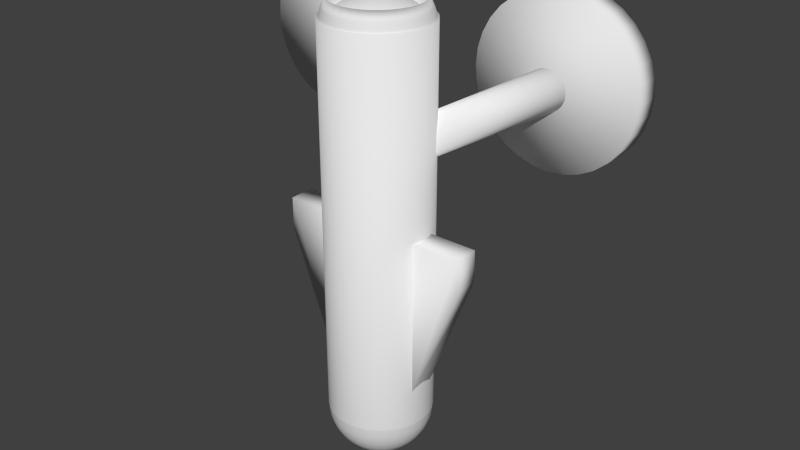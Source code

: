 # Source: Ship3.blend  (saved by Blender 2.67.0; exported with 4.5.12 LTS)
import bpy
from mathutils import Matrix  # noqa: F401  (used for matrix-valued properties, if any)

bpy.ops.wm.read_factory_settings(use_empty=True)
scene = bpy.context.scene
scene.name = 'Scene'

# ---- collections
col_collection_1 = bpy.data.collections.new('Collection 1'); scene.collection.children.link(col_collection_1)

# ---- world
world_world = bpy.data.worlds.new('World'); scene.world = world_world
world_world.color = (0.05088, 0.05088, 0.05088)
world_world.use_sun_shadow = False
world_world.sun_shadow_jitter_overblur = 0.0
world_world.cycles.sampling_method = 'MANUAL'
world_world.cycles.sample_map_resolution = 256

# ---- meshes
me_sphere_001 = bpy.data.meshes.new('Sphere.001')
me_sphere_001.from_pydata([(0.7549, -1.7, -2.706), (0.7549, -1.3, -2.706), (1.517, -1.3, -0.7321), (1.517, -1.7, -0.7321), (0.7549, -1.7, -0.2324), (0.7549, -1.3, -0.2324), (1.517, -1.3, -0.2324), (1.517, -1.7, -0.2324), (-0.7549, -1.7, -2.706), (-0.7549, -1.3, -2.706), (-1.517, -1.3, -0.7321), (-1.517, -1.7, -0.7321), (-0.7549, -1.7, -0.2324), (-0.7549, -1.3, -0.2324), (-1.517, -1.3, -0.2324), (-1.517, -1.7, -0.2324), (-1.89, 0.2, 3.15), (-1.89, -0.2, 3.15), (-1.646, 0.2, 3.126), (-1.646, -0.2, 3.126), (-1.412, 0.2, 3.055), (-1.412, -0.2, 3.055), (-1.196, 0.2, 2.939), (-1.196, -0.2, 2.939), (-1.006, 0.2, 2.784), (-1.006, -0.2, 2.784), (-0.8507, 0.2, 2.594), (-0.8507, -0.2, 2.594), (-0.7352, 0.2, 2.378), (-0.7352, -0.2, 2.378), (-0.6641, 0.2, 2.144), (-0.6641, -0.2, 2.144), (-0.6401, 0.2, 1.9), (-0.6401, -0.2, 1.9), (-0.6641, 0.2, 1.656), (-0.6641, -0.2, 1.656), (-0.7352, 0.2, 1.422), (-0.7352, -0.2, 1.422), (-0.8507, 0.2, 1.206), (-0.8507, -0.2, 1.206), (-1.006, 0.2, 1.016), (-1.006, -0.2, 1.016), (-1.196, 0.2, 0.8607), (-1.196, -0.2, 0.8607), (-1.412, 0.2, 0.7452), (-1.412, -0.2, 0.7451), (-1.646, 0.2, 0.674), (-1.646, -0.2, 0.674), (-1.89, 0.2, 0.65), (-1.89, -0.2, 0.65), (-2.134, 0.2, 0.674), (-2.134, -0.2, 0.674), (-2.368, 0.2, 0.7452), (-2.368, -0.2, 0.7451), (-2.585, 0.2, 0.8607), (-2.585, -0.2, 0.8607), (-2.774, 0.2, 1.016), (-2.774, -0.2, 1.016), (-2.929, 0.2, 1.206), (-2.929, -0.2, 1.206), (-3.045, 0.2, 1.422), (-3.045, -0.2, 1.422), (-3.116, 0.2, 1.656), (-3.116, -0.2, 1.656), (-3.14, 0.2, 1.9), (-3.14, -0.2, 1.9), (-3.116, 0.2, 2.144), (-3.116, -0.2, 2.144), (-3.045, 0.2, 2.378), (-3.045, -0.2, 2.378), (-2.929, 0.2, 2.594), (-2.929, -0.2, 2.594), (-2.774, 0.2, 2.784), (-2.774, -0.2, 2.784), (-2.585, 0.2, 2.939), (-2.585, -0.2, 2.939), (-2.368, 0.2, 3.055), (-2.368, -0.2, 3.055), (-2.134, 0.2, 3.126), (-2.134, -0.2, 3.126), (1.89, 0.2, 3.15), (1.89, -0.2, 3.15), (2.134, 0.2, 3.126), (2.134, -0.2, 3.126), (2.368, 0.2, 3.055), (2.368, -0.2, 3.055), (2.585, 0.2, 2.939), (2.585, -0.2, 2.939), (2.774, 0.2, 2.784), (2.774, -0.2, 2.784), (2.929, 0.2, 2.594), (2.929, -0.2, 2.594), (3.045, 0.2, 2.378), (3.045, -0.2, 2.378), (3.116, 0.2, 2.144), (3.116, -0.2, 2.144), (3.14, 0.2, 1.9), (3.14, -0.2, 1.9), (3.116, 0.2, 1.656), (3.116, -0.2, 1.656), (3.045, 0.2, 1.422), (3.045, -0.2, 1.422), (2.929, 0.2, 1.206), (2.929, -0.2, 1.206), (2.774, 0.2, 1.016), (2.774, -0.2, 1.016), (2.585, 0.2, 0.8607), (2.585, -0.2, 0.8607), (2.368, 0.2, 0.7452), (2.368, -0.2, 0.7451), (2.134, 0.2, 0.674), (2.134, -0.2, 0.674), (1.89, 0.2, 0.65), (1.89, -0.2, 0.65), (1.646, 0.2, 0.674), (1.646, -0.2, 0.674), (1.412, 0.2, 0.7452), (1.412, -0.2, 0.7451), (1.196, 0.2, 0.8607), (1.196, -0.2, 0.8607), (1.006, 0.2, 1.016), (1.006, -0.2, 1.016), (0.8507, 0.2, 1.206), (0.8507, -0.2, 1.206), (0.7352, 0.2, 1.422), (0.7352, -0.2, 1.422), (0.6641, 0.2, 1.656), (0.6641, -0.2, 1.656), (0.6401, 0.2, 1.9), (0.6401, -0.2, 1.9), (0.6641, 0.2, 2.144), (0.6641, -0.2, 2.144), (0.7352, 0.2, 2.378), (0.7352, -0.2, 2.378), (0.8507, 0.2, 2.594), (0.8507, -0.2, 2.594), (1.006, 0.2, 2.784), (1.006, -0.2, 2.784), (1.196, 0.2, 2.939), (1.196, -0.2, 2.939), (1.412, 0.2, 3.055), (1.412, -0.2, 3.055), (1.646, 0.2, 3.126), (1.646, -0.2, 3.126), (-0.1921, -1.5, 3.019), (-0.3768, -1.5, 2.963), (-0.547, -1.5, 2.872), (-0.6961, -1.5, 2.75), (-0.6652, -1.5, 3.015), (-0.7391, -1.5, 2.877), (-0.7846, -1.5, 2.727), (-0.1884, -1.463, 3.019), (-0.3695, -1.426, 2.963), (-0.5364, -1.393, 2.872), (-0.6828, -1.364, 2.75), (-0.6524, -1.37, 3.015), (-0.7249, -1.356, 2.877), (-0.7696, -1.347, 2.727), (-0.1774, -1.426, 3.019), (-0.3481, -1.356, 2.963), (-0.5053, -1.291, 2.872), (-0.6432, -1.234, 2.75), (-0.6145, -1.245, 3.015), (-0.6828, -1.217, 2.877), (-0.7249, -1.2, 2.727), (-0.1597, -1.393, 3.019), (-0.3133, -1.291, 2.963), (-0.4548, -1.196, 2.872), (-0.5788, -1.113, 2.75), (-0.5531, -1.13, 3.015), (-0.6145, -1.089, 2.877), (-0.6524, -1.064, 2.727), (-0.1358, -1.364, 3.019), (-0.2664, -1.234, 2.963), (-0.3868, -1.113, 2.872), (-0.4922, -1.008, 2.75), (-0.4704, -1.03, 3.015), (-0.5226, -0.9774, 2.877), (-0.5548, -0.9452, 2.727), (-0.1067, -1.34, 3.019), (-0.2093, -1.187, 2.963), (-0.3039, -1.045, 2.872), (-0.3868, -0.9212, 2.75), (-0.3696, -0.9469, 3.015), (-0.4106, -0.8855, 2.877), (-0.4359, -0.8476, 2.727), (-0.0735, -1.323, 3.019), (-0.1442, -1.152, 2.963), (-0.2093, -0.9947, 2.872), (-0.2664, -0.8568, 2.75), (-0.2546, -0.8855, 3.015), (-0.2828, -0.8172, 2.877), (-0.3003, -0.7751, 2.727), (-0.03747, -1.312, 3.019), (-0.0735, -1.13, 2.963), (-0.1067, -0.9636, 2.872), (-0.1358, -0.8172, 2.75), (-0.1298, -0.8476, 3.015), (-0.1442, -0.7751, 2.877), (-0.1531, -0.7304, 2.727), (3.172e-07, -1.308, 3.019), (3.534e-07, -1.123, 2.963), (3.892e-07, -0.953, 2.872), (3.416e-07, -0.8039, 2.75), (3.696e-07, -0.8348, 3.015), (3.307e-07, -0.7609, 2.877), (3.81e-07, -0.7154, 2.727), (0.03747, -1.312, 3.019), (0.0735, -1.13, 2.963), (0.1067, -0.9636, 2.872), (0.1358, -0.8172, 2.75), (0.1298, -0.8476, 3.015), (0.1442, -0.7751, 2.877), (0.1531, -0.7304, 2.727), (0.0735, -1.323, 3.019), (0.1442, -1.152, 2.963), (0.2093, -0.9947, 2.872), (0.2664, -0.8568, 2.75), (0.2546, -0.8855, 3.015), (0.2828, -0.8172, 2.877), (0.3003, -0.7751, 2.727), (0.1067, -1.34, 3.019), (0.2093, -1.187, 2.963), (0.3039, -1.045, 2.872), (0.3868, -0.9212, 2.75), (0.3696, -0.9469, 3.015), (0.4106, -0.8855, 2.877), (0.4359, -0.8476, 2.727), (0.1358, -1.364, 3.019), (0.2664, -1.234, 2.963), (0.3868, -1.113, 2.872), (0.4922, -1.008, 2.75), (0.4704, -1.03, 3.015), (0.5226, -0.9774, 2.877), (0.5548, -0.9452, 2.727), (0.1597, -1.393, 3.019), (0.3133, -1.291, 2.963), (0.4548, -1.196, 2.872), (0.5788, -1.113, 2.75), (0.5531, -1.13, 3.015), (0.6145, -1.089, 2.877), (0.6524, -1.064, 2.727), (0.1774, -1.426, 3.019), (0.3481, -1.356, 2.963), (0.5053, -1.291, 2.872), (0.6432, -1.234, 2.75), (0.6145, -1.245, 3.015), (0.6828, -1.217, 2.877), (0.7249, -1.2, 2.727), (0.1884, -1.463, 3.019), (0.3695, -1.426, 2.963), (0.5364, -1.393, 2.872), (0.6828, -1.364, 2.75), (0.6524, -1.37, 3.015), (0.7249, -1.356, 2.877), (0.7696, -1.347, 2.727), (0.1921, -1.5, 3.019), (0.3768, -1.5, 2.963), (0.547, -1.5, 2.872), (0.6961, -1.5, 2.75), (0.6652, -1.5, 3.015), (0.7391, -1.5, 2.877), (0.7846, -1.5, 2.727), (0.1884, -1.537, 3.019), (0.3695, -1.574, 2.963), (0.5364, -1.607, 2.872), (0.6828, -1.636, 2.75), (0.6524, -1.63, 3.015), (0.7249, -1.644, 2.877), (0.7696, -1.653, 2.727), (0.1774, -1.574, 3.019), (0.3481, -1.644, 2.963), (0.5053, -1.709, 2.872), (0.6432, -1.766, 2.75), (0.6145, -1.755, 3.015), (0.6828, -1.783, 2.877), (0.7249, -1.8, 2.727), (0.1597, -1.607, 3.019), (0.3133, -1.709, 2.963), (0.4548, -1.804, 2.872), (0.5788, -1.887, 2.75), (0.5531, -1.87, 3.015), (0.6145, -1.911, 2.877), (0.6524, -1.936, 2.727), (0.1358, -1.636, 3.019), (0.2664, -1.766, 2.963), (0.3868, -1.887, 2.872), (0.4922, -1.992, 2.75), (0.4704, -1.97, 3.015), (0.5226, -2.023, 2.877), (0.5548, -2.055, 2.727), (0.1067, -1.66, 3.019), (0.2093, -1.813, 2.963), (0.3039, -1.955, 2.872), (0.3868, -2.079, 2.75), (0.3696, -2.053, 3.015), (0.4106, -2.115, 2.877), (0.4359, -2.152, 2.727), (0.0735, -1.677, 3.019), (0.1442, -1.848, 2.963), (0.2093, -2.005, 2.872), (0.2664, -2.143, 2.75), (0.2546, -2.115, 3.015), (0.2828, -2.183, 2.877), (0.3003, -2.225, 2.727), (0.03747, -1.688, 3.019), (0.0735, -1.87, 2.963), (0.1067, -2.036, 2.872), (0.1358, -2.183, 2.75), (0.1298, -2.152, 3.015), (0.1442, -2.225, 2.877), (0.1531, -2.27, 2.727), (2.78e-07, -1.692, 3.019), (1.979e-07, -1.877, 2.963), (1.503e-07, -2.047, 2.872), (1.721e-07, -2.196, 2.75), (1.533e-07, -2.165, 3.015), (1.571e-07, -2.239, 2.877), (1.956e-07, -2.285, 2.727), (-0.03747, -1.688, 3.019), (-0.0735, -1.87, 2.963), (-0.1067, -2.036, 2.872), (-0.1358, -2.183, 2.75), (-0.1298, -2.152, 3.015), (-0.1442, -2.225, 2.877), (-0.1531, -2.27, 2.727), (-0.0735, -1.677, 3.019), (-0.1442, -1.848, 2.963), (-0.2093, -2.005, 2.872), (-0.2664, -2.143, 2.75), (-0.2546, -2.115, 3.015), (-0.2828, -2.183, 2.877), (-0.3003, -2.225, 2.727), (-0.1067, -1.66, 3.019), (-0.2093, -1.813, 2.963), (-0.3039, -1.955, 2.872), (-0.3868, -2.079, 2.75), (-0.3696, -2.053, 3.015), (-0.4106, -2.115, 2.877), (-0.4359, -2.152, 2.727), (-0.1358, -1.636, 3.019), (-0.2664, -1.766, 2.963), (-0.3868, -1.887, 2.872), (-0.4922, -1.992, 2.75), (-0.4703, -1.97, 3.015), (-0.5226, -2.023, 2.877), (-0.5548, -2.055, 2.727), (-0.1597, -1.607, 3.019), (-0.3133, -1.709, 2.963), (-0.4548, -1.804, 2.872), (-0.5788, -1.887, 2.75), (-0.5531, -1.87, 3.015), (-0.6145, -1.911, 2.877), (-0.6524, -1.936, 2.727), (1.243e-08, -1.5, 3.038), (-0.1774, -1.574, 3.019), (-0.3481, -1.644, 2.963), (-0.5053, -1.709, 2.872), (-0.6432, -1.766, 2.75), (-0.6145, -1.755, 3.015), (-0.6828, -1.783, 2.877), (-0.7249, -1.8, 2.727), (-0.1884, -1.537, 3.019), (-0.3695, -1.574, 2.963), (-0.5364, -1.607, 2.872), (-0.6828, -1.636, 2.75), (-0.6524, -1.63, 3.015), (-0.7249, -1.644, 2.877), (-0.7696, -1.653, 2.727), (-0.8, -1.5, -3.242), (-0.7846, -1.5, -3.398), (-0.7391, -1.5, -3.548), (-0.6652, -1.5, -3.687), (-0.5657, -1.5, -3.808), (-0.4445, -1.5, -3.907), (-0.3061, -1.5, -3.981), (-0.1561, -1.5, -4.027), (-0.7846, -1.344, -3.242), (-0.7696, -1.347, -3.398), (-0.7249, -1.356, -3.548), (-0.6524, -1.37, -3.687), (-0.5548, -1.39, -3.808), (-0.4359, -1.413, -3.907), (-0.3003, -1.44, -3.981), (-0.1531, -1.47, -4.027), (-0.7391, -1.194, -3.242), (-0.7249, -1.2, -3.398), (-0.6828, -1.217, -3.548), (-0.6145, -1.245, -3.687), (-0.5226, -1.284, -3.808), (-0.4106, -1.33, -3.907), (-0.2828, -1.383, -3.981), (-0.1442, -1.44, -4.027), (-0.6652, -1.056, -3.242), (-0.6524, -1.064, -3.398), (-0.6145, -1.089, -3.548), (-0.5531, -1.13, -3.687), (-0.4704, -1.186, -3.808), (-0.3696, -1.253, -3.907), (-0.2546, -1.33, -3.981), (-0.1298, -1.413, -4.027), (-0.5657, -0.9343, -3.242), (-0.5548, -0.9452, -3.398), (-0.5226, -0.9774, -3.548), (-0.4704, -1.03, -3.687), (-0.4, -1.1, -3.808), (-0.3143, -1.186, -3.907), (-0.2165, -1.284, -3.981), (-0.1104, -1.39, -4.027), (-0.4445, -0.8348, -3.242), (-0.4359, -0.8476, -3.398), (-0.4106, -0.8855, -3.548), (-0.3696, -0.9469, -3.687), (-0.3143, -1.03, -3.808), (-0.2469, -1.13, -3.907), (-0.1701, -1.245, -3.981), (-0.08671, -1.37, -4.027), (-0.3061, -0.7609, -3.242), (-0.3003, -0.7751, -3.398), (-0.2828, -0.8172, -3.548), (-0.2546, -0.8855, -3.687), (-0.2165, -0.9774, -3.808), (-0.1701, -1.089, -3.907), (-0.1172, -1.217, -3.981), (-0.05973, -1.356, -4.027), (-0.1561, -0.7154, -3.242), (-0.1531, -0.7304, -3.398), (-0.1442, -0.7751, -3.548), (-0.1298, -0.8476, -3.687), (-0.1104, -0.9452, -3.808), (-0.08671, -1.064, -3.907), (-0.05973, -1.2, -3.981), (-0.03045, -1.347, -4.027), (3.585e-07, -0.7, -3.242), (3.342e-07, -0.7154, -3.398), (2.956e-07, -0.7609, -3.548), (3.696e-07, -0.8348, -3.687), (3.245e-07, -0.9343, -3.808), (3.597e-07, -1.056, -3.907), (3.003e-07, -1.194, -3.981), (3.049e-07, -1.344, -4.027), (0.1561, -0.7154, -3.242), (0.1531, -0.7304, -3.398), (0.1442, -0.7751, -3.548), (0.1298, -0.8476, -3.687), (0.1104, -0.9452, -3.808), (0.08671, -1.064, -3.907), (0.05973, -1.2, -3.981), (0.03045, -1.347, -4.027), (0.3061, -0.7609, -3.242), (0.3003, -0.7751, -3.398), (0.2828, -0.8172, -3.548), (0.2546, -0.8855, -3.687), (0.2165, -0.9774, -3.808), (0.1701, -1.089, -3.907), (0.1172, -1.217, -3.981), (0.05973, -1.356, -4.027), (0.4445, -0.8348, -3.242), (0.4359, -0.8476, -3.398), (0.4106, -0.8855, -3.548), (0.3696, -0.9469, -3.687), (0.3143, -1.03, -3.808), (0.2469, -1.13, -3.907), (0.1701, -1.245, -3.981), (0.08671, -1.37, -4.027), (0.5657, -0.9343, -3.242), (0.5548, -0.9452, -3.398), (0.5226, -0.9774, -3.548), (0.4704, -1.03, -3.687), (0.4, -1.1, -3.808), (0.3143, -1.186, -3.907), (0.2165, -1.284, -3.981), (0.1104, -1.39, -4.027), (0.6652, -1.056, -3.242), (0.6524, -1.064, -3.398), (0.6145, -1.089, -3.548), (0.5531, -1.13, -3.687), (0.4704, -1.186, -3.808), (0.3696, -1.253, -3.907), (0.2546, -1.33, -3.981), (0.1298, -1.413, -4.027), (0.7391, -1.194, -3.242), (0.7249, -1.2, -3.398), (0.6828, -1.217, -3.548), (0.6145, -1.245, -3.687), (0.5226, -1.284, -3.808), (0.4106, -1.33, -3.907), (0.2828, -1.383, -3.981), (0.1442, -1.44, -4.027), (0.7846, -1.344, -3.242), (0.7696, -1.347, -3.398), (0.7249, -1.356, -3.548), (0.6524, -1.37, -3.687), (0.5548, -1.39, -3.808), (0.4359, -1.413, -3.907), (0.3003, -1.44, -3.981), (0.1531, -1.47, -4.027), (0.8, -1.5, -3.242), (0.7846, -1.5, -3.398), (0.7391, -1.5, -3.548), (0.6652, -1.5, -3.687), (0.5657, -1.5, -3.808), (0.4445, -1.5, -3.907), (0.3061, -1.5, -3.981), (0.1561, -1.5, -4.027), (0.7846, -1.656, -3.242), (0.7696, -1.653, -3.398), (0.7249, -1.644, -3.548), (0.6524, -1.63, -3.687), (0.5548, -1.61, -3.808), (0.4359, -1.587, -3.907), (0.3003, -1.56, -3.981), (0.1531, -1.53, -4.027), (0.7391, -1.806, -3.242), (0.7249, -1.8, -3.398), (0.6828, -1.783, -3.548), (0.6145, -1.755, -3.687), (0.5226, -1.716, -3.808), (0.4106, -1.67, -3.907), (0.2828, -1.617, -3.981), (0.1442, -1.56, -4.027), (0.6652, -1.944, -3.242), (0.6524, -1.936, -3.398), (0.6145, -1.911, -3.548), (0.5531, -1.87, -3.687), (0.4704, -1.814, -3.808), (0.3696, -1.747, -3.907), (0.2546, -1.67, -3.981), (0.1298, -1.587, -4.027), (0.5657, -2.066, -3.242), (0.5548, -2.055, -3.398), (0.5226, -2.023, -3.548), (0.4704, -1.97, -3.687), (0.4, -1.9, -3.808), (0.3143, -1.814, -3.907), (0.2165, -1.716, -3.981), (0.1104, -1.61, -4.027), (0.4445, -2.165, -3.242), (0.4359, -2.152, -3.398), (0.4106, -2.115, -3.548), (0.3696, -2.053, -3.687), (0.3143, -1.97, -3.808), (0.2469, -1.87, -3.907), (0.1701, -1.755, -3.981), (0.08671, -1.63, -4.027), (2.979e-07, -1.5, -4.042), (0.3061, -2.239, -3.242), (0.3003, -2.225, -3.398), (0.2828, -2.183, -3.548), (0.2546, -2.115, -3.687), (0.2165, -2.023, -3.808), (0.1701, -1.911, -3.907), (0.1172, -1.783, -3.981), (0.05973, -1.644, -4.027), (0.1561, -2.285, -3.242), (0.1531, -2.27, -3.398), (0.1442, -2.225, -3.548), (0.1298, -2.152, -3.687), (0.1104, -2.055, -3.808), (0.08671, -1.936, -3.907), (0.05973, -1.8, -3.981), (0.03045, -1.653, -4.027), (1.27e-07, -2.3, -3.242), (1.045e-07, -2.285, -3.398), (2.552e-07, -2.239, -3.548), (1.533e-07, -2.165, -3.687), (1.868e-07, -2.066, -3.808), (1.691e-07, -1.944, -3.907), (2.415e-07, -1.806, -3.981), (2.732e-07, -1.656, -4.027), (-0.1561, -2.285, -3.242), (-0.1531, -2.27, -3.398), (-0.1442, -2.225, -3.548), (-0.1298, -2.152, -3.687), (-0.1104, -2.055, -3.808), (-0.08671, -1.936, -3.907), (-0.05973, -1.8, -3.981), (-0.03045, -1.653, -4.027), (-0.3061, -2.239, -3.242), (-0.3003, -2.225, -3.398), (-0.2828, -2.183, -3.548), (-0.2546, -2.115, -3.687), (-0.2165, -2.023, -3.808), (-0.1701, -1.911, -3.907), (-0.1172, -1.783, -3.981), (-0.05973, -1.644, -4.027), (-0.4445, -2.165, -3.242), (-0.4359, -2.152, -3.398), (-0.4106, -2.115, -3.548), (-0.3696, -2.053, -3.687), (-0.3143, -1.97, -3.808), (-0.2469, -1.87, -3.907), (-0.1701, -1.755, -3.981), (-0.08671, -1.63, -4.027), (-0.5657, -2.066, -3.242), (-0.5548, -2.055, -3.398), (-0.5226, -2.023, -3.548), (-0.4703, -1.97, -3.687), (-0.4, -1.9, -3.808), (-0.3143, -1.814, -3.907), (-0.2165, -1.716, -3.981), (-0.1104, -1.61, -4.027), (-0.6652, -1.944, -3.242), (-0.6524, -1.936, -3.398), (-0.6145, -1.911, -3.548), (-0.5531, -1.87, -3.687), (-0.4703, -1.814, -3.808), (-0.3696, -1.747, -3.907), (-0.2546, -1.67, -3.981), (-0.1298, -1.587, -4.027), (-0.7391, -1.806, -3.242), (-0.7249, -1.8, -3.398), (-0.6828, -1.783, -3.548), (-0.6145, -1.755, -3.687), (-0.5226, -1.716, -3.808), (-0.4106, -1.67, -3.907), (-0.2828, -1.617, -3.981), (-0.1442, -1.56, -4.027), (-0.7846, -1.656, -3.242), (-0.7696, -1.653, -3.398), (-0.7249, -1.644, -3.548), (-0.6524, -1.63, -3.687), (-0.5548, -1.61, -3.808), (-0.4359, -1.587, -3.907), (-0.3003, -1.56, -3.981), (-0.1531, -1.53, -4.027), (1.071e-08, -0.7, -3.25), (1.071e-08, -0.7, 2.75), (0.1561, -0.7154, -3.25), (0.1561, -0.7154, 2.75), (0.3061, -0.7609, -3.25), (0.3061, -0.7609, 2.75), (0.4445, -0.8348, -3.25), (0.4445, -0.8348, 2.75), (0.5657, -0.9343, -3.25), (0.5657, -0.9343, 2.75), (0.6652, -1.056, -3.25), (0.6652, -1.056, 2.75), (0.7391, -1.194, -3.25), (0.7391, -1.194, 2.75), (0.7846, -1.344, -3.25), (0.7846, -1.344, 2.75), (0.8, -1.5, -3.25), (0.8, -1.5, 2.75), (0.7846, -1.656, -3.25), (0.7846, -1.656, 2.75), (0.7391, -1.806, -3.25), (0.7391, -1.806, 2.75), (0.6652, -1.944, -3.25), (0.6652, -1.944, 2.75), (0.5657, -2.066, -3.25), (0.5657, -2.066, 2.75), (0.4445, -2.165, -3.25), (0.4445, -2.165, 2.75), (0.3061, -2.239, -3.25), (0.3061, -2.239, 2.75), (0.1561, -2.285, -3.25), (0.1561, -2.285, 2.75), (-2.5e-07, -2.3, -3.25), (-2.5e-07, -2.3, 2.75), (-0.1561, -2.285, -3.25), (-0.1561, -2.285, 2.75), (-0.3061, -2.239, -3.25), (-0.3061, -2.239, 2.75), (-0.4445, -2.165, -3.25), (-0.4445, -2.165, 2.75), (-0.5657, -2.066, -3.25), (-0.5657, -2.066, 2.75), (-0.6652, -1.944, -3.25), (-0.6652, -1.944, 2.75), (-0.7391, -1.806, -3.25), (-0.7391, -1.806, 2.75), (-0.7846, -1.656, -3.25), (-0.7846, -1.656, 2.75), (-0.8, -1.5, -3.25), (-0.8, -1.5, 2.75), (-0.7846, -1.344, -3.25), (-0.7846, -1.344, 2.75), (-0.7391, -1.194, -3.25), (-0.7391, -1.194, 2.75), (-0.6652, -1.056, -3.25), (-0.6652, -1.056, 2.75), (-0.5657, -0.9343, -3.25), (-0.5657, -0.9343, 2.75), (-0.4445, -0.8348, -3.25), (-0.4445, -0.8348, 2.75), (-0.3061, -0.7609, -3.25), (-0.3061, -0.7609, 2.75), (-0.1561, -0.7154, -3.25), (-0.1561, -0.7154, 2.75), (1.804, -0.1841, 1.5), (0.3725, -1.192, 0.7), (1.746, -0.1841, 1.505), (0.314, -1.192, 0.7058), (1.689, -0.1841, 1.522), (0.2577, -1.192, 0.7228), (1.638, -0.1841, 1.55), (0.2058, -1.192, 0.7506), (1.592, -0.1841, 1.587), (0.1604, -1.192, 0.7879), (1.555, -0.1841, 1.633), (0.1231, -1.192, 0.8333), (1.527, -0.1841, 1.685), (0.09535, -1.192, 0.8852), (1.51, -0.1841, 1.741), (0.07828, -1.192, 0.9415), (1.504, -0.1841, 1.8), (0.07252, -1.192, 1.0), (1.51, -0.1841, 1.858), (0.07828, -1.192, 1.059), (1.527, -0.1841, 1.914), (0.09535, -1.192, 1.115), (1.555, -0.1841, 1.966), (0.1231, -1.192, 1.167), (1.592, -0.1841, 2.012), (0.1604, -1.192, 1.212), (1.638, -0.1841, 2.049), (0.2058, -1.192, 1.249), (1.689, -0.1841, 2.077), (0.2577, -1.192, 1.277), (1.746, -0.1841, 2.094), (0.314, -1.192, 1.294), (1.804, -0.1841, 2.1), (0.3725, -1.192, 1.3), (1.863, -0.1841, 2.094), (0.431, -1.192, 1.294), (1.919, -0.1841, 2.077), (0.4873, -1.192, 1.277), (1.971, -0.1841, 2.049), (0.5392, -1.192, 1.249), (2.016, -0.1841, 2.012), (0.5846, -1.192, 1.212), (2.054, -0.1841, 1.966), (0.622, -1.192, 1.167), (2.081, -0.1841, 1.914), (0.6497, -1.192, 1.115), (2.098, -0.1841, 1.858), (0.6668, -1.192, 1.059), (2.104, -0.1841, 1.8), (0.6725, -1.192, 1.0), (2.098, -0.1841, 1.741), (0.6668, -1.192, 0.9415), (2.081, -0.1841, 1.685), (0.6497, -1.192, 0.8852), (2.054, -0.1841, 1.633), (0.622, -1.192, 0.8333), (2.016, -0.1841, 1.587), (0.5846, -1.192, 0.7879), (1.971, -0.1841, 1.55), (0.5392, -1.192, 0.7506), (1.919, -0.1841, 1.522), (0.4873, -1.192, 0.7228), (1.863, -0.1841, 1.505), (0.431, -1.192, 0.7058), (-1.804, -0.1841, 1.85), (-0.3725, -1.192, 1.3), (-1.746, -0.1841, 1.844), (-0.314, -1.192, 1.294), (-1.689, -0.1841, 1.827), (-0.2577, -1.192, 1.277), (-1.638, -0.1841, 1.799), (-0.2058, -1.192, 1.249), (-1.592, -0.1841, 1.762), (-0.1604, -1.192, 1.212), (-1.555, -0.1841, 1.717), (-0.1231, -1.192, 1.167), (-1.527, -0.1841, 1.665), (-0.09535, -1.192, 1.115), (-1.51, -0.1841, 1.609), (-0.07828, -1.192, 1.059), (-1.504, -0.1841, 1.55), (-0.07252, -1.192, 1.0), (-1.51, -0.1841, 1.491), (-0.07828, -1.192, 0.9415), (-1.527, -0.1841, 1.435), (-0.09535, -1.192, 0.8852), (-1.555, -0.1841, 1.383), (-0.1231, -1.192, 0.8333), (-1.592, -0.1841, 1.338), (-0.1604, -1.192, 0.7879), (-1.638, -0.1841, 1.301), (-0.2058, -1.192, 0.7506), (-1.689, -0.1841, 1.273), (-0.2577, -1.192, 0.7228), (-1.746, -0.1841, 1.256), (-0.314, -1.192, 0.7058), (-1.804, -0.1841, 1.25), (-0.3725, -1.192, 0.7), (-1.863, -0.1841, 1.256), (-0.431, -1.192, 0.7058), (-1.919, -0.1841, 1.273), (-0.4873, -1.192, 0.7228), (-1.971, -0.1841, 1.301), (-0.5392, -1.192, 0.7506), (-2.016, -0.1841, 1.338), (-0.5846, -1.192, 0.7879), (-2.054, -0.1841, 1.383), (-0.622, -1.192, 0.8333), (-2.081, -0.1841, 1.435), (-0.6497, -1.192, 0.8852), (-2.098, -0.1841, 1.491), (-0.6668, -1.192, 0.9415), (-2.104, -0.1841, 1.55), (-0.6725, -1.192, 1.0), (-2.098, -0.1841, 1.609), (-0.6668, -1.192, 1.059), (-2.081, -0.1841, 1.665), (-0.6497, -1.192, 1.115), (-2.054, -0.1841, 1.717), (-0.622, -1.192, 1.167), (-2.016, -0.1841, 1.762), (-0.5846, -1.192, 1.212), (-1.971, -0.1841, 1.799), (-0.5392, -1.192, 1.249), (-1.919, -0.1841, 1.827), (-0.4873, -1.192, 1.277), (-1.863, -0.1841, 1.844), (-0.431, -1.192, 1.294)], [], [(5, 6, 2, 1), (6, 7, 3, 2), (7, 4, 0, 3), (0, 1, 2, 3), (7, 6, 5, 4), (13, 9, 10, 14), (14, 10, 11, 15), (15, 11, 8, 12), (8, 11, 10, 9), (15, 12, 13, 14), (16, 17, 19, 18), (18, 19, 21, 20), (20, 21, 23, 22), (22, 23, 25, 24), (24, 25, 27, 26), (26, 27, 29, 28), (28, 29, 31, 30), (30, 31, 33, 32), (32, 33, 35, 34), (34, 35, 37, 36), (36, 37, 39, 38), (38, 39, 41, 40), (40, 41, 43, 42), (42, 43, 45, 44), (44, 45, 47, 46), (46, 47, 49, 48), (48, 49, 51, 50), (50, 51, 53, 52), (52, 53, 55, 54), (54, 55, 57, 56), (56, 57, 59, 58), (58, 59, 61, 60), (60, 61, 63, 62), (62, 63, 65, 64), (64, 65, 67, 66), (66, 67, 69, 68), (68, 69, 71, 70), (70, 71, 73, 72), (72, 73, 75, 74), (74, 75, 77, 76), (19, 17, 79, 77, 75, 73, 71, 69, 67, 65, 63, 61, 59, 57, 55, 53, 51, 49, 47, 45, 43, 41, 39, 37, 35, 33, 31, 29, 27, 25, 23, 21), (78, 79, 17, 16), (76, 77, 79, 78), (16, 18, 20, 22, 24, 26, 28, 30, 32, 34, 36, 38, 40, 42, 44, 46, 48, 50, 52, 54, 56, 58, 60, 62, 64, 66, 68, 70, 72, 74, 76, 78), (80, 81, 83, 82), (82, 83, 85, 84), (84, 85, 87, 86), (86, 87, 89, 88), (88, 89, 91, 90), (90, 91, 93, 92), (92, 93, 95, 94), (94, 95, 97, 96), (96, 97, 99, 98), (98, 99, 101, 100), (100, 101, 103, 102), (102, 103, 105, 104), (104, 105, 107, 106), (106, 107, 109, 108), (108, 109, 111, 110), (110, 111, 113, 112), (112, 113, 115, 114), (114, 115, 117, 116), (116, 117, 119, 118), (118, 119, 121, 120), (120, 121, 123, 122), (122, 123, 125, 124), (124, 125, 127, 126), (126, 127, 129, 128), (128, 129, 131, 130), (130, 131, 133, 132), (132, 133, 135, 134), (134, 135, 137, 136), (136, 137, 139, 138), (138, 139, 141, 140), (83, 81, 143, 141, 139, 137, 135, 133, 131, 129, 127, 125, 123, 121, 119, 117, 115, 113, 111, 109, 107, 105, 103, 101, 99, 97, 95, 93, 91, 89, 87, 85), (142, 143, 81, 80), (140, 141, 143, 142), (80, 82, 84, 86, 88, 90, 92, 94, 96, 98, 100, 102, 104, 106, 108, 110, 112, 114, 116, 118, 120, 122, 124, 126, 128, 130, 132, 134, 136, 138, 140, 142), (147, 146, 153, 154), (148, 147, 154, 155), (149, 148, 155, 156), (150, 149, 156, 157), (145, 144, 151, 152), (146, 145, 152, 153), (154, 153, 160, 161), (155, 154, 161, 162), (156, 155, 162, 163), (157, 156, 163, 164), (152, 151, 158, 159), (153, 152, 159, 160), (160, 159, 166, 167), (161, 160, 167, 168), (162, 161, 168, 169), (163, 162, 169, 170), (164, 163, 170, 171), (159, 158, 165, 166), (171, 170, 177, 178), (166, 165, 172, 173), (167, 166, 173, 174), (168, 167, 174, 175), (169, 168, 175, 176), (170, 169, 176, 177), (177, 176, 183, 184), (178, 177, 184, 185), (173, 172, 179, 180), (174, 173, 180, 181), (175, 174, 181, 182), (176, 175, 182, 183), (182, 181, 188, 189), (183, 182, 189, 190), (184, 183, 190, 191), (185, 184, 191, 192), (180, 179, 186, 187), (181, 180, 187, 188), (188, 187, 194, 195), (189, 188, 195, 196), (190, 189, 196, 197), (191, 190, 197, 198), (192, 191, 198, 199), (187, 186, 193, 194), (199, 198, 205, 206), (194, 193, 200, 201), (195, 194, 201, 202), (196, 195, 202, 203), (197, 196, 203, 204), (198, 197, 204, 205), (205, 204, 211, 212), (206, 205, 212, 213), (201, 200, 207, 208), (202, 201, 208, 209), (203, 202, 209, 210), (204, 203, 210, 211), (211, 210, 217, 218), (212, 211, 218, 219), (213, 212, 219, 220), (208, 207, 214, 215), (209, 208, 215, 216), (210, 209, 216, 217), (216, 215, 222, 223), (217, 216, 223, 224), (218, 217, 224, 225), (219, 218, 225, 226), (220, 219, 226, 227), (215, 214, 221, 222), (227, 226, 233, 234), (222, 221, 228, 229), (223, 222, 229, 230), (224, 223, 230, 231), (225, 224, 231, 232), (226, 225, 232, 233), (233, 232, 239, 240), (234, 233, 240, 241), (229, 228, 235, 236), (230, 229, 236, 237), (231, 230, 237, 238), (232, 231, 238, 239), (239, 238, 245, 246), (240, 239, 246, 247), (241, 240, 247, 248), (236, 235, 242, 243), (237, 236, 243, 244), (238, 237, 244, 245), (244, 243, 250, 251), (245, 244, 251, 252), (246, 245, 252, 253), (247, 246, 253, 254), (248, 247, 254, 255), (243, 242, 249, 250), (255, 254, 261, 262), (250, 249, 256, 257), (251, 250, 257, 258), (252, 251, 258, 259), (253, 252, 259, 260), (254, 253, 260, 261), (261, 260, 267, 268), (262, 261, 268, 269), (257, 256, 263, 264), (258, 257, 264, 265), (259, 258, 265, 266), (260, 259, 266, 267), (267, 266, 273, 274), (268, 267, 274, 275), (269, 268, 275, 276), (264, 263, 270, 271), (265, 264, 271, 272), (266, 265, 272, 273), (273, 272, 279, 280), (274, 273, 280, 281), (275, 274, 281, 282), (276, 275, 282, 283), (271, 270, 277, 278), (272, 271, 278, 279), (278, 277, 284, 285), (279, 278, 285, 286), (280, 279, 286, 287), (281, 280, 287, 288), (282, 281, 288, 289), (283, 282, 289, 290), (289, 288, 295, 296), (290, 289, 296, 297), (285, 284, 291, 292), (286, 285, 292, 293), (287, 286, 293, 294), (288, 287, 294, 295), (295, 294, 301, 302), (296, 295, 302, 303), (297, 296, 303, 304), (292, 291, 298, 299), (293, 292, 299, 300), (294, 293, 300, 301), (301, 300, 307, 308), (302, 301, 308, 309), (303, 302, 309, 310), (304, 303, 310, 311), (299, 298, 305, 306), (300, 299, 306, 307), (306, 305, 312, 313), (307, 306, 313, 314), (308, 307, 314, 315), (309, 308, 315, 316), (310, 309, 316, 317), (311, 310, 317, 318), (317, 316, 323, 324), (318, 317, 324, 325), (313, 312, 319, 320), (314, 313, 320, 321), (315, 314, 321, 322), (316, 315, 322, 323), (323, 322, 329, 330), (324, 323, 330, 331), (325, 324, 331, 332), (320, 319, 326, 327), (321, 320, 327, 328), (322, 321, 328, 329), (329, 328, 335, 336), (330, 329, 336, 337), (331, 330, 337, 338), (332, 331, 338, 339), (327, 326, 333, 334), (328, 327, 334, 335), (335, 334, 341, 342), (336, 335, 342, 343), (337, 336, 343, 344), (338, 337, 344, 345), (339, 338, 345, 346), (334, 333, 340, 341), (346, 345, 352, 353), (341, 340, 347, 348), (342, 341, 348, 349), (343, 342, 349, 350), (344, 343, 350, 351), (345, 344, 351, 352), (351, 350, 358, 359), (352, 351, 359, 360), (353, 352, 360, 361), (348, 347, 355, 356), (349, 348, 356, 357), (350, 349, 357, 358), (358, 357, 364, 365), (359, 358, 365, 366), (360, 359, 366, 367), (361, 360, 367, 368), (356, 355, 362, 363), (357, 356, 363, 364), (144, 354, 151), (151, 354, 158), (158, 354, 165), (165, 354, 172), (172, 354, 179), (179, 354, 186), (186, 354, 193), (193, 354, 200), (200, 354, 207), (207, 354, 214), (214, 354, 221), (221, 354, 228), (228, 354, 235), (235, 354, 242), (242, 354, 249), (249, 354, 256), (256, 354, 263), (263, 354, 270), (270, 354, 277), (277, 354, 284), (284, 354, 291), (291, 354, 298), (298, 354, 305), (305, 354, 312), (312, 354, 319), (319, 354, 326), (326, 354, 333), (333, 354, 340), (340, 354, 347), (347, 354, 355), (355, 354, 362), (364, 363, 145, 146), (365, 364, 146, 147), (366, 365, 147, 148), (367, 366, 148, 149), (362, 354, 144), (368, 367, 149, 150), (363, 362, 144, 145), (370, 369, 377, 378), (376, 375, 383, 384), (371, 370, 378, 379), (372, 371, 379, 380), (373, 372, 380, 381), (374, 373, 381, 382), (375, 374, 382, 383), (378, 377, 385, 386), (384, 383, 391, 392), (379, 378, 386, 387), (380, 379, 387, 388), (381, 380, 388, 389), (382, 381, 389, 390), (383, 382, 390, 391), (390, 389, 397, 398), (391, 390, 398, 399), (386, 385, 393, 394), (392, 391, 399, 400), (387, 386, 394, 395), (388, 387, 395, 396), (389, 388, 396, 397), (397, 396, 404, 405), (398, 397, 405, 406), (399, 398, 406, 407), (394, 393, 401, 402), (400, 399, 407, 408), (395, 394, 402, 403), (396, 395, 403, 404), (404, 403, 411, 412), (405, 404, 412, 413), (406, 405, 413, 414), (407, 406, 414, 415), (402, 401, 409, 410), (408, 407, 415, 416), (403, 402, 410, 411), (410, 409, 417, 418), (416, 415, 423, 424), (411, 410, 418, 419), (412, 411, 419, 420), (413, 412, 420, 421), (414, 413, 421, 422), (415, 414, 422, 423), (422, 421, 429, 430), (423, 422, 430, 431), (418, 417, 425, 426), (424, 423, 431, 432), (419, 418, 426, 427), (420, 419, 427, 428), (421, 420, 428, 429), (429, 428, 436, 437), (430, 429, 437, 438), (431, 430, 438, 439), (426, 425, 433, 434), (432, 431, 439, 440), (427, 426, 434, 435), (428, 427, 435, 436), (436, 435, 443, 444), (437, 436, 444, 445), (438, 437, 445, 446), (439, 438, 446, 447), (434, 433, 441, 442), (440, 439, 447, 448), (435, 434, 442, 443), (448, 447, 455, 456), (443, 442, 450, 451), (444, 443, 451, 452), (445, 444, 452, 453), (446, 445, 453, 454), (447, 446, 454, 455), (442, 441, 449, 450), (455, 454, 462, 463), (450, 449, 457, 458), (456, 455, 463, 464), (451, 450, 458, 459), (452, 451, 459, 460), (453, 452, 460, 461), (454, 453, 461, 462), (461, 460, 468, 469), (462, 461, 469, 470), (463, 462, 470, 471), (458, 457, 465, 466), (464, 463, 471, 472), (459, 458, 466, 467), (460, 459, 467, 468), (468, 467, 475, 476), (469, 468, 476, 477), (470, 469, 477, 478), (471, 470, 478, 479), (466, 465, 473, 474), (472, 471, 479, 480), (467, 466, 474, 475), (480, 479, 487, 488), (475, 474, 482, 483), (476, 475, 483, 484), (477, 476, 484, 485), (478, 477, 485, 486), (479, 478, 486, 487), (474, 473, 481, 482), (487, 486, 494, 495), (482, 481, 489, 490), (488, 487, 495, 496), (483, 482, 490, 491), (484, 483, 491, 492), (485, 484, 492, 493), (486, 485, 493, 494), (493, 492, 500, 501), (494, 493, 501, 502), (495, 494, 502, 503), (490, 489, 497, 498), (496, 495, 503, 504), (491, 490, 498, 499), (492, 491, 499, 500), (500, 499, 507, 508), (501, 500, 508, 509), (502, 501, 509, 510), (503, 502, 510, 511), (498, 497, 505, 506), (504, 503, 511, 512), (499, 498, 506, 507), (512, 511, 519, 520), (507, 506, 514, 515), (508, 507, 515, 516), (509, 508, 516, 517), (510, 509, 517, 518), (511, 510, 518, 519), (506, 505, 513, 514), (519, 518, 526, 527), (514, 513, 521, 522), (520, 519, 527, 528), (515, 514, 522, 523), (516, 515, 523, 524), (517, 516, 524, 525), (518, 517, 525, 526), (526, 525, 533, 534), (527, 526, 534, 535), (522, 521, 529, 530), (528, 527, 535, 536), (523, 522, 530, 531), (524, 523, 531, 532), (525, 524, 532, 533), (532, 531, 539, 540), (533, 532, 540, 541), (534, 533, 541, 542), (535, 534, 542, 543), (530, 529, 537, 538), (536, 535, 543, 544), (531, 530, 538, 539), (544, 543, 552, 553), (539, 538, 547, 548), (540, 539, 548, 549), (541, 540, 549, 550), (542, 541, 550, 551), (543, 542, 551, 552), (538, 537, 546, 547), (552, 551, 559, 560), (547, 546, 554, 555), (553, 552, 560, 561), (548, 547, 555, 556), (549, 548, 556, 557), (550, 549, 557, 558), (551, 550, 558, 559), (559, 558, 566, 567), (560, 559, 567, 568), (555, 554, 562, 563), (561, 560, 568, 569), (556, 555, 563, 564), (557, 556, 564, 565), (558, 557, 565, 566), (565, 564, 572, 573), (566, 565, 573, 574), (567, 566, 574, 575), (568, 567, 575, 576), (563, 562, 570, 571), (569, 568, 576, 577), (564, 563, 571, 572), (577, 576, 584, 585), (572, 571, 579, 580), (573, 572, 580, 581), (574, 573, 581, 582), (575, 574, 582, 583), (576, 575, 583, 584), (571, 570, 578, 579), (584, 583, 591, 592), (579, 578, 586, 587), (585, 584, 592, 593), (580, 579, 587, 588), (581, 580, 588, 589), (582, 581, 589, 590), (583, 582, 590, 591), (591, 590, 598, 599), (592, 591, 599, 600), (587, 586, 594, 595), (593, 592, 600, 601), (588, 587, 595, 596), (589, 588, 596, 597), (590, 589, 597, 598), (598, 597, 605, 606), (599, 598, 606, 607), (600, 599, 607, 608), (595, 594, 602, 603), (601, 600, 608, 609), (596, 595, 603, 604), (597, 596, 604, 605), (604, 603, 611, 612), (605, 604, 612, 613), (606, 605, 613, 614), (607, 606, 614, 615), (608, 607, 615, 616), (603, 602, 610, 611), (609, 608, 616, 617), (616, 615, 623, 624), (611, 610, 618, 619), (617, 616, 624, 625), (612, 611, 619, 620), (613, 612, 620, 621), (614, 613, 621, 622), (615, 614, 622, 623), (545, 376, 384), (545, 384, 392), (545, 392, 400), (545, 400, 408), (545, 408, 416), (545, 416, 424), (545, 424, 432), (545, 432, 440), (545, 440, 448), (545, 448, 456), (545, 456, 464), (545, 464, 472), (545, 472, 480), (545, 480, 488), (545, 488, 496), (545, 496, 504), (545, 504, 512), (545, 512, 520), (545, 520, 528), (545, 528, 536), (545, 536, 544), (545, 544, 553), (545, 553, 561), (545, 561, 569), (545, 569, 577), (545, 577, 585), (545, 585, 593), (545, 593, 601), (545, 601, 609), (545, 609, 617), (545, 617, 625), (623, 622, 373, 374), (624, 623, 374, 375), (619, 618, 369, 370), (625, 624, 375, 376), (620, 619, 370, 371), (545, 625, 376), (621, 620, 371, 372), (622, 621, 372, 373), (626, 627, 629, 628), (628, 629, 631, 630), (630, 631, 633, 632), (632, 633, 635, 634), (634, 635, 637, 636), (636, 637, 639, 638), (638, 639, 641, 640), (640, 641, 643, 642), (642, 643, 645, 644), (644, 645, 647, 646), (646, 647, 649, 648), (648, 649, 651, 650), (650, 651, 653, 652), (652, 653, 655, 654), (654, 655, 657, 656), (656, 657, 659, 658), (658, 659, 661, 660), (660, 661, 663, 662), (662, 663, 665, 664), (664, 665, 667, 666), (666, 667, 669, 668), (668, 669, 671, 670), (670, 671, 673, 672), (672, 673, 675, 674), (674, 675, 677, 676), (676, 677, 679, 678), (678, 679, 681, 680), (680, 681, 683, 682), (682, 683, 685, 684), (684, 685, 687, 686), (629, 627, 689, 687, 685, 683, 681, 679, 677, 675, 673, 671, 669, 667, 665, 663, 661, 659, 657, 655, 653, 651, 649, 647, 645, 643, 641, 639, 637, 635, 633, 631), (688, 689, 627, 626), (686, 687, 689, 688), (690, 692, 693, 691), (692, 694, 695, 693), (694, 696, 697, 695), (696, 698, 699, 697), (698, 700, 701, 699), (700, 702, 703, 701), (702, 704, 705, 703), (704, 706, 707, 705), (706, 708, 709, 707), (708, 710, 711, 709), (710, 712, 713, 711), (712, 714, 715, 713), (714, 716, 717, 715), (716, 718, 719, 717), (718, 720, 721, 719), (720, 722, 723, 721), (722, 724, 725, 723), (724, 726, 727, 725), (726, 728, 729, 727), (728, 730, 731, 729), (730, 732, 733, 731), (732, 734, 735, 733), (734, 736, 737, 735), (736, 738, 739, 737), (738, 740, 741, 739), (740, 742, 743, 741), (742, 744, 745, 743), (744, 746, 747, 745), (746, 748, 749, 747), (748, 750, 751, 749), (693, 695, 697, 699, 701, 703, 705, 707, 709, 711, 713, 715, 717, 719, 721, 723, 725, 727, 729, 731, 733, 735, 737, 739, 741, 743, 745, 747, 749, 751, 753, 691), (752, 690, 691, 753), (750, 752, 753, 751), (690, 752, 750, 748, 746, 744, 742, 740, 738, 736, 734, 732, 730, 728, 726, 724, 722, 720, 718, 716, 714, 712, 710, 708, 706, 704, 702, 700, 698, 696, 694, 692), (754, 756, 757, 755), (756, 758, 759, 757), (758, 760, 761, 759), (760, 762, 763, 761), (762, 764, 765, 763), (764, 766, 767, 765), (766, 768, 769, 767), (768, 770, 771, 769), (770, 772, 773, 771), (772, 774, 775, 773), (774, 776, 777, 775), (776, 778, 779, 777), (778, 780, 781, 779), (780, 782, 783, 781), (782, 784, 785, 783), (784, 786, 787, 785), (786, 788, 789, 787), (788, 790, 791, 789), (790, 792, 793, 791), (792, 794, 795, 793), (794, 796, 797, 795), (796, 798, 799, 797), (798, 800, 801, 799), (800, 802, 803, 801), (802, 804, 805, 803), (804, 806, 807, 805), (806, 808, 809, 807), (808, 810, 811, 809), (810, 812, 813, 811), (812, 814, 815, 813), (757, 759, 761, 763, 765, 767, 769, 771, 773, 775, 777, 779, 781, 783, 785, 787, 789, 791, 793, 795, 797, 799, 801, 803, 805, 807, 809, 811, 813, 815, 817, 755), (816, 754, 755, 817), (814, 816, 817, 815), (754, 816, 814, 812, 810, 808, 806, 804, 802, 800, 798, 796, 794, 792, 790, 788, 786, 784, 782, 780, 778, 776, 774, 772, 770, 768, 766, 764, 762, 760, 758, 756)])
me_sphere_001.polygons.foreach_set('use_smooth', [True] * 659)
_uv = me_sphere_001.uv_layers.new(name='UVMap')
_uv.uv.foreach_set('vector', [0.7557, 0.4733, 0.7557, 0.4073, 0.799, 0.4073, 0.9701, 0.4733, 0.7557, 0.4073, 0.7211, 0.4073, 0.7211, 0.364, 0.7557, 0.364, 0.7211, 0.4073, 0.7211, 0.4733, 0.5068, 0.4733, 0.6778, 0.4073, 0.7211, 0.1807, 0.7557, 0.1807, 0.7557, 0.364, 0.7211, 0.364, 0.7211, 0.4073, 0.7557, 0.4073, 0.7557, 0.4733, 0.7211, 0.4733, 0.7556, 0.4731, 0.9683, 0.4731, 0.7986, 0.4076, 0.7556, 0.4076, 0.7556, 0.4076, 0.7556, 0.3646, 0.7212, 0.3646, 0.7212, 0.4076, 0.7212, 0.4076, 0.6782, 0.4076, 0.5085, 0.4731, 0.7212, 0.4731, 0.7212, 0.1827, 0.7212, 0.3646, 0.7556, 0.3646, 0.7556, 0.1827, 0.7212, 0.4076, 0.7212, 0.4731, 0.7556, 0.4731, 0.7556, 0.4076, 0.1725, 0.5263, 0.2002, 0.5263, 0.2002, 0.5094, 0.1725, 0.5094, 0.1725, 0.5094, 0.2002, 0.5094, 0.2002, 0.4924, 0.1725, 0.4924, 0.1725, 0.4924, 0.2002, 0.4924, 0.2002, 0.4754, 0.1725, 0.4754, 0.1725, 0.4754, 0.2002, 0.4754, 0.2002, 0.4585, 0.1725, 0.4585, 0.1725, 0.4585, 0.2002, 0.4585, 0.2002, 0.4415, 0.1725, 0.4415, 0.1725, 0.4415, 0.2002, 0.4415, 0.2002, 0.4246, 0.1725, 0.4246, 0.1725, 0.4246, 0.2002, 0.4246, 0.2002, 0.4076, 0.1725, 0.4076, 0.1725, 0.4076, 0.2002, 0.4076, 0.2002, 0.3906, 0.1725, 0.3906, 0.1725, 0.3906, 0.2002, 0.3906, 0.2002, 0.3737, 0.1725, 0.3737, 0.1725, 0.3737, 0.2002, 0.3737, 0.2002, 0.3567, 0.1725, 0.3567, 0.1725, 0.3567, 0.2002, 0.3567, 0.2002, 0.3398, 0.1725, 0.3398, 0.1725, 0.3398, 0.2002, 0.3398, 0.2002, 0.3228, 0.1725, 0.3228, 0.1725, 0.3228, 0.2002, 0.3228, 0.2002, 0.3058, 0.1725, 0.3058, 0.1725, 0.3058, 0.2002, 0.3058, 0.2002, 0.2889, 0.1725, 0.2889, 0.1725, 0.2889, 0.2002, 0.2889, 0.2002, 0.2719, 0.1725, 0.2719, 0.1725, 0.2719, 0.2002, 0.2719, 0.2002, 0.2549, 0.1725, 0.2549, 0.1725, 0.2549, 0.2002, 0.2549, 0.2002, 0.238, 0.1725, 0.238, 0.1725, 0.238, 0.2002, 0.238, 0.2002, 0.221, 0.1725, 0.221, 0.1725, 0.221, 0.2002, 0.221, 0.2002, 0.204, 0.1725, 0.204, 0.1725, 0.204, 0.2002, 0.204, 0.2002, 0.187, 0.1725, 0.187, 0.1725, 0.187, 0.2002, 0.187, 0.2002, 0.1701, 0.1725, 0.1701, 0.1725, 0.1701, 0.2002, 0.1701, 0.2002, 0.1531, 0.1725, 0.1531, 0.1725, 0.1531, 0.2002, 0.1531, 0.2002, 0.1361, 0.1725, 0.1361, 0.1725, 0.1361, 0.2002, 0.1361, 0.2002, 0.1192, 0.1725, 0.1192, 0.1725, 0.1192, 0.2002, 0.1192, 0.2002, 0.1022, 0.1725, 0.1022, 0.1725, 0.1022, 0.2002, 0.1022, 0.2002, 0.08524, 0.1725, 0.08524, 0.1725, 0.08524, 0.2002, 0.08524, 0.2002, 0.06827, 0.1725, 0.06827, 0.1725, 0.06827, 0.2002, 0.06827, 0.2002, 0.0513, 0.1725, 0.0513, 0.1725, 0.0513, 0.2002, 0.0513, 0.2002, 0.03433, 0.1725, 0.03433, 0.1725, 0.03433, 0.2002, 0.03433, 0.2002, 0.01736, 0.1725, 0.01736, 0.3627, 0.3212, 0.3692, 0.3055, 0.3725, 0.2889, 0.3725, 0.2719, 0.3692, 0.2552, 0.3627, 0.2396, 0.3532, 0.2255, 0.3412, 0.2135, 0.3271, 0.204, 0.3115, 0.1975, 0.2948, 0.1942, 0.2778, 0.1942, 0.2612, 0.1975, 0.2455, 0.204, 0.2314, 0.2135, 0.2194, 0.2255, 0.21, 0.2396, 0.2035, 0.2552, 0.2002, 0.2719, 0.2002, 0.2889, 0.2035, 0.3055, 0.21, 0.3212, 0.2194, 0.3353, 0.2314, 0.3473, 0.2455, 0.3567, 0.2612, 0.3632, 0.2778, 0.3665, 0.2948, 0.3665, 0.3115, 0.3632, 0.3271, 0.3567, 0.3412, 0.3473, 0.3532, 0.3353, 0.1725, 0.5433, 0.2002, 0.5433, 0.2002, 0.5263, 0.1725, 0.5263, 0.1725, 0.01736, 0.2002, 0.01736, 0.2002, 0.0003963, 0.1725, 0.0003962, 0.003501, 0.3055, 0.009996, 0.3212, 0.01942, 0.3353, 0.03142, 0.3473, 0.04553, 0.3567, 0.06121, 0.3632, 0.07785, 0.3665, 0.09482, 0.3665, 0.1115, 0.3632, 0.1271, 0.3567, 0.1413, 0.3473, 0.1533, 0.3353, 0.1627, 0.3212, 0.1692, 0.3055, 0.1725, 0.2889, 0.1725, 0.2719, 0.1692, 0.2552, 0.1627, 0.2396, 0.1532, 0.2255, 0.1412, 0.2135, 0.1271, 0.204, 0.1115, 0.1975, 0.09482, 0.1942, 0.07785, 0.1942, 0.06121, 0.1975, 0.04553, 0.204, 0.03142, 0.2135, 0.01942, 0.2255, 0.009993, 0.2396, 0.0035, 0.2553, 0.0001895, 0.2719, 0.0001901, 0.2889, 0.1725, 0.5263, 0.2002, 0.5263, 0.2002, 0.5432, 0.1725, 0.5432, 0.1725, 0.0002046, 0.2002, 0.0002044, 0.2002, 0.01719, 0.1725, 0.01719, 0.1725, 0.01719, 0.2002, 0.01719, 0.2002, 0.03417, 0.1725, 0.03417, 0.1725, 0.03417, 0.2002, 0.03417, 0.2002, 0.05115, 0.1725, 0.05115, 0.1725, 0.05115, 0.2002, 0.05115, 0.2002, 0.06813, 0.1725, 0.06813, 0.1725, 0.06813, 0.2002, 0.06813, 0.2002, 0.08511, 0.1725, 0.08511, 0.1725, 0.08511, 0.2002, 0.08511, 0.2002, 0.1021, 0.1725, 0.1021, 0.1725, 0.1021, 0.2002, 0.1021, 0.2002, 0.1191, 0.1725, 0.1191, 0.1725, 0.1191, 0.2002, 0.1191, 0.2002, 0.1361, 0.1725, 0.1361, 0.1725, 0.1361, 0.2002, 0.1361, 0.2002, 0.153, 0.1725, 0.153, 0.1725, 0.153, 0.2002, 0.153, 0.2002, 0.17, 0.1725, 0.17, 0.1725, 0.17, 0.2002, 0.17, 0.2002, 0.187, 0.1725, 0.187, 0.1725, 0.187, 0.2002, 0.187, 0.2002, 0.204, 0.1725, 0.204, 0.1725, 0.204, 0.2002, 0.204, 0.2002, 0.221, 0.1725, 0.2209, 0.1725, 0.2209, 0.2002, 0.221, 0.2002, 0.2379, 0.1725, 0.2379, 0.1725, 0.2379, 0.2002, 0.2379, 0.2002, 0.2549, 0.1725, 0.2549, 0.1725, 0.2549, 0.2002, 0.2549, 0.2002, 0.2719, 0.1725, 0.2719, 0.1725, 0.2719, 0.2002, 0.2719, 0.2002, 0.2888, 0.1725, 0.2888, 0.1725, 0.2888, 0.2002, 0.2888, 0.2002, 0.3058, 0.1725, 0.3058, 0.1725, 0.3058, 0.2002, 0.3058, 0.2002, 0.3228, 0.1725, 0.3228, 0.1725, 0.3228, 0.2002, 0.3228, 0.2002, 0.3397, 0.1725, 0.3397, 0.1725, 0.3397, 0.2002, 0.3397, 0.2002, 0.3567, 0.1725, 0.3567, 0.1725, 0.3567, 0.2002, 0.3567, 0.2002, 0.3737, 0.1725, 0.3737, 0.1725, 0.3737, 0.2002, 0.3737, 0.2002, 0.3906, 0.1725, 0.3906, 0.1725, 0.3906, 0.2002, 0.3906, 0.2002, 0.4076, 0.1725, 0.4076, 0.1725, 0.4076, 0.2002, 0.4076, 0.2002, 0.4245, 0.1725, 0.4245, 0.1725, 0.4245, 0.2002, 0.4245, 0.2002, 0.4415, 0.1725, 0.4415, 0.1725, 0.4415, 0.2002, 0.4415, 0.2002, 0.4584, 0.1725, 0.4584, 0.1725, 0.4584, 0.2002, 0.4584, 0.2002, 0.4754, 0.1725, 0.4754, 0.1725, 0.4754, 0.2002, 0.4754, 0.2002, 0.4924, 0.1725, 0.4924, 0.3725, 0.2889, 0.3691, 0.3055, 0.3626, 0.3212, 0.3532, 0.3353, 0.3412, 0.3473, 0.3271, 0.3567, 0.3114, 0.3632, 0.2948, 0.3665, 0.2778, 0.3665, 0.2612, 0.3632, 0.2455, 0.3567, 0.2314, 0.3473, 0.2194, 0.3353, 0.21, 0.3212, 0.2035, 0.3055, 0.2002, 0.2888, 0.2002, 0.2719, 0.2035, 0.2552, 0.21, 0.2396, 0.2194, 0.2254, 0.2314, 0.2135, 0.2455, 0.204, 0.2612, 0.1975, 0.2779, 0.1942, 0.2948, 0.1942, 0.3115, 0.1976, 0.3271, 0.204, 0.3412, 0.2135, 0.3532, 0.2255, 0.3627, 0.2396, 0.3692, 0.2553, 0.3725, 0.2719, 0.1725, 0.5093, 0.2002, 0.5093, 0.2002, 0.5263, 0.1725, 0.5263, 0.1725, 0.4924, 0.2002, 0.4924, 0.2002, 0.5093, 0.1725, 0.5093, 0.003515, 0.3055, 0.0002044, 0.2888, 0.0002044, 0.2719, 0.003515, 0.2552, 0.01001, 0.2395, 0.01944, 0.2254, 0.03143, 0.2134, 0.04554, 0.204, 0.06122, 0.1975, 0.07786, 0.1942, 0.09483, 0.1942, 0.1115, 0.1975, 0.1271, 0.204, 0.1413, 0.2134, 0.1533, 0.2254, 0.1627, 0.2395, 0.1692, 0.2552, 0.1725, 0.2719, 0.1725, 0.2888, 0.1692, 0.3055, 0.1627, 0.3212, 0.1533, 0.3353, 0.1413, 0.3473, 0.1271, 0.3567, 0.1115, 0.3632, 0.09483, 0.3665, 0.07786, 0.3665, 0.06122, 0.3632, 0.04554, 0.3567, 0.03143, 0.3473, 0.01944, 0.3353, 0.01001, 0.3212, 0.5119, 0.3099, 0.5163, 0.3012, 0.5214, 0.3034, 0.5182, 0.3125, 0.5047, 0.3243, 0.5119, 0.3099, 0.5182, 0.3125, 0.5131, 0.3278, 0.4996, 0.3343, 0.5047, 0.3243, 0.5131, 0.3278, 0.5095, 0.3385, 0.4942, 0.3449, 0.4996, 0.3343, 0.5095, 0.3385, 0.5054, 0.3498, 0.5211, 0.2923, 0.5266, 0.2831, 0.5285, 0.284, 0.5247, 0.294, 0.5163, 0.3012, 0.5211, 0.2923, 0.5247, 0.294, 0.5214, 0.3034, 0.5182, 0.3125, 0.5214, 0.3034, 0.5266, 0.3047, 0.5249, 0.3142, 0.5131, 0.3278, 0.5182, 0.3125, 0.5249, 0.3142, 0.522, 0.3301, 0.5095, 0.3385, 0.5131, 0.3278, 0.522, 0.3301, 0.5199, 0.3413, 0.5054, 0.3498, 0.5095, 0.3385, 0.5199, 0.3413, 0.5174, 0.3533, 0.5247, 0.294, 0.5285, 0.284, 0.5305, 0.2847, 0.5284, 0.295, 0.5214, 0.3034, 0.5247, 0.294, 0.5284, 0.295, 0.5266, 0.3047, 0.5266, 0.3047, 0.5284, 0.295, 0.5322, 0.2955, 0.532, 0.3053, 0.5249, 0.3142, 0.5266, 0.3047, 0.532, 0.3053, 0.5317, 0.3149, 0.522, 0.3301, 0.5249, 0.3142, 0.5317, 0.3149, 0.5312, 0.3311, 0.5199, 0.3413, 0.522, 0.3301, 0.5312, 0.3311, 0.5307, 0.3426, 0.5174, 0.3533, 0.5199, 0.3413, 0.5307, 0.3426, 0.53, 0.355, 0.5284, 0.295, 0.5305, 0.2847, 0.5326, 0.285, 0.5322, 0.2955, 0.53, 0.355, 0.5307, 0.3426, 0.5417, 0.3423, 0.5429, 0.3548, 0.5322, 0.2955, 0.5326, 0.285, 0.5347, 0.2849, 0.5361, 0.2953, 0.532, 0.3053, 0.5322, 0.2955, 0.5361, 0.2953, 0.5373, 0.305, 0.5317, 0.3149, 0.532, 0.3053, 0.5373, 0.305, 0.5385, 0.3145, 0.5312, 0.3311, 0.5317, 0.3149, 0.5385, 0.3145, 0.5404, 0.3307, 0.5307, 0.3426, 0.5312, 0.3311, 0.5404, 0.3307, 0.5417, 0.3423, 0.5417, 0.3423, 0.5404, 0.3307, 0.5497, 0.329, 0.5527, 0.3403, 0.5429, 0.3548, 0.5417, 0.3423, 0.5527, 0.3403, 0.5558, 0.3526, 0.5361, 0.2953, 0.5347, 0.2849, 0.5368, 0.2845, 0.5398, 0.2945, 0.5373, 0.305, 0.5361, 0.2953, 0.5398, 0.2945, 0.5426, 0.3039, 0.5385, 0.3145, 0.5373, 0.305, 0.5426, 0.3039, 0.5452, 0.3131, 0.5404, 0.3307, 0.5385, 0.3145, 0.5452, 0.3131, 0.5497, 0.329, 0.5452, 0.3131, 0.5426, 0.3039, 0.5476, 0.302, 0.5517, 0.3107, 0.5497, 0.329, 0.5452, 0.3131, 0.5517, 0.3107, 0.5585, 0.3258, 0.5527, 0.3403, 0.5497, 0.329, 0.5585, 0.3258, 0.5633, 0.3366, 0.5558, 0.3526, 0.5527, 0.3403, 0.5633, 0.3366, 0.5684, 0.3485, 0.5398, 0.2945, 0.5368, 0.2845, 0.5387, 0.2837, 0.5434, 0.2931, 0.5426, 0.3039, 0.5398, 0.2945, 0.5434, 0.2931, 0.5476, 0.302, 0.5476, 0.302, 0.5434, 0.2931, 0.5467, 0.2911, 0.5523, 0.2993, 0.5517, 0.3107, 0.5476, 0.302, 0.5523, 0.2993, 0.5577, 0.3073, 0.5585, 0.3258, 0.5517, 0.3107, 0.5577, 0.3073, 0.5669, 0.3213, 0.5633, 0.3366, 0.5585, 0.3258, 0.5669, 0.3213, 0.5734, 0.3313, 0.5684, 0.3485, 0.5633, 0.3366, 0.5734, 0.3313, 0.5803, 0.3423, 0.5434, 0.2931, 0.5387, 0.2837, 0.5405, 0.2826, 0.5467, 0.2911, 0.5803, 0.3423, 0.5734, 0.3313, 0.5825, 0.3244, 0.5912, 0.3343, 0.5467, 0.2911, 0.5405, 0.2826, 0.5421, 0.2813, 0.5496, 0.2887, 0.5523, 0.2993, 0.5467, 0.2911, 0.5496, 0.2887, 0.5565, 0.2958, 0.5577, 0.3073, 0.5523, 0.2993, 0.5565, 0.2958, 0.5632, 0.303, 0.5669, 0.3213, 0.5577, 0.3073, 0.5632, 0.303, 0.5745, 0.3154, 0.5734, 0.3313, 0.5669, 0.3213, 0.5745, 0.3154, 0.5825, 0.3244, 0.5825, 0.3244, 0.5745, 0.3154, 0.5812, 0.3084, 0.5906, 0.3161, 0.5912, 0.3343, 0.5825, 0.3244, 0.5906, 0.3161, 0.6008, 0.3246, 0.5496, 0.2887, 0.5421, 0.2813, 0.5435, 0.2796, 0.5521, 0.2857, 0.5565, 0.2958, 0.5496, 0.2887, 0.5521, 0.2857, 0.5602, 0.2917, 0.5632, 0.303, 0.5565, 0.2958, 0.5602, 0.2917, 0.568, 0.2978, 0.5745, 0.3154, 0.5632, 0.303, 0.568, 0.2978, 0.5812, 0.3084, 0.5812, 0.3084, 0.568, 0.2978, 0.5719, 0.2919, 0.5868, 0.3003, 0.5906, 0.3161, 0.5812, 0.3084, 0.5868, 0.3003, 0.5973, 0.3065, 0.6008, 0.3246, 0.5906, 0.3161, 0.5973, 0.3065, 0.6088, 0.3134, 0.5521, 0.2857, 0.5435, 0.2796, 0.5446, 0.2778, 0.5542, 0.2824, 0.5602, 0.2917, 0.5521, 0.2857, 0.5542, 0.2824, 0.5632, 0.2871, 0.568, 0.2978, 0.5602, 0.2917, 0.5632, 0.2871, 0.5719, 0.2919, 0.5632, 0.2871, 0.5542, 0.2824, 0.5557, 0.2788, 0.5654, 0.2819, 0.5719, 0.2919, 0.5632, 0.2871, 0.5654, 0.2819, 0.5748, 0.2853, 0.5868, 0.3003, 0.5719, 0.2919, 0.5748, 0.2853, 0.591, 0.2914, 0.5973, 0.3065, 0.5868, 0.3003, 0.591, 0.2914, 0.6025, 0.2959, 0.6088, 0.3134, 0.5973, 0.3065, 0.6025, 0.2959, 0.6151, 0.301, 0.5542, 0.2824, 0.5446, 0.2778, 0.5453, 0.2758, 0.5557, 0.2788, 0.6151, 0.301, 0.6025, 0.2959, 0.606, 0.2845, 0.6193, 0.2877, 0.5557, 0.2788, 0.5453, 0.2758, 0.5457, 0.2736, 0.5565, 0.2749, 0.5654, 0.2819, 0.5557, 0.2788, 0.5565, 0.2749, 0.5667, 0.2765, 0.5748, 0.2853, 0.5654, 0.2819, 0.5667, 0.2765, 0.5767, 0.2783, 0.591, 0.2914, 0.5748, 0.2853, 0.5767, 0.2783, 0.5939, 0.2819, 0.6025, 0.2959, 0.591, 0.2914, 0.5939, 0.2819, 0.606, 0.2845, 0.606, 0.2845, 0.5939, 0.2819, 0.5952, 0.2719, 0.6078, 0.2727, 0.6193, 0.2877, 0.606, 0.2845, 0.6078, 0.2727, 0.6215, 0.2737, 0.5565, 0.2749, 0.5457, 0.2736, 0.5457, 0.2714, 0.5567, 0.2709, 0.5667, 0.2765, 0.5565, 0.2749, 0.5567, 0.2709, 0.5672, 0.2708, 0.5767, 0.2783, 0.5667, 0.2765, 0.5672, 0.2708, 0.5775, 0.2711, 0.5939, 0.2819, 0.5767, 0.2783, 0.5775, 0.2711, 0.5952, 0.2719, 0.5952, 0.2719, 0.5775, 0.2711, 0.5772, 0.2636, 0.595, 0.2617, 0.6078, 0.2727, 0.5952, 0.2719, 0.595, 0.2617, 0.6077, 0.2606, 0.6215, 0.2737, 0.6078, 0.2727, 0.6077, 0.2606, 0.6215, 0.2595, 0.5567, 0.2709, 0.5457, 0.2714, 0.5454, 0.2692, 0.5563, 0.2668, 0.5672, 0.2708, 0.5567, 0.2709, 0.5563, 0.2668, 0.5668, 0.265, 0.5775, 0.2711, 0.5672, 0.2708, 0.5668, 0.265, 0.5772, 0.2636, 0.5668, 0.265, 0.5563, 0.2668, 0.5552, 0.2628, 0.5654, 0.2592, 0.5772, 0.2636, 0.5668, 0.265, 0.5654, 0.2592, 0.5757, 0.2562, 0.595, 0.2617, 0.5772, 0.2636, 0.5757, 0.2562, 0.5932, 0.2516, 0.6077, 0.2606, 0.595, 0.2617, 0.5932, 0.2516, 0.6057, 0.2485, 0.6215, 0.2595, 0.6077, 0.2606, 0.6057, 0.2485, 0.6193, 0.2454, 0.5563, 0.2668, 0.5454, 0.2692, 0.5446, 0.2671, 0.5552, 0.2628, 0.6193, 0.2454, 0.6057, 0.2485, 0.602, 0.2368, 0.6151, 0.2316, 0.5552, 0.2628, 0.5446, 0.2671, 0.5435, 0.2651, 0.5534, 0.2589, 0.5654, 0.2592, 0.5552, 0.2628, 0.5534, 0.2589, 0.5631, 0.2537, 0.5757, 0.2562, 0.5654, 0.2592, 0.5631, 0.2537, 0.573, 0.249, 0.5932, 0.2516, 0.5757, 0.2562, 0.573, 0.249, 0.5899, 0.2417, 0.6057, 0.2485, 0.5932, 0.2516, 0.5899, 0.2417, 0.602, 0.2368, 0.602, 0.2368, 0.5899, 0.2417, 0.5851, 0.2323, 0.5965, 0.2256, 0.6151, 0.2316, 0.602, 0.2368, 0.5965, 0.2256, 0.6088, 0.2186, 0.5534, 0.2589, 0.5435, 0.2651, 0.542, 0.2633, 0.5509, 0.2554, 0.5631, 0.2537, 0.5534, 0.2589, 0.5509, 0.2554, 0.5599, 0.2484, 0.573, 0.249, 0.5631, 0.2537, 0.5599, 0.2484, 0.5691, 0.2422, 0.5899, 0.2417, 0.573, 0.249, 0.5691, 0.2422, 0.5851, 0.2323, 0.5851, 0.2323, 0.5691, 0.2422, 0.5642, 0.2358, 0.5789, 0.2235, 0.5965, 0.2256, 0.5851, 0.2323, 0.5789, 0.2235, 0.5894, 0.2151, 0.6088, 0.2186, 0.5965, 0.2256, 0.5894, 0.2151, 0.6008, 0.2064, 0.5509, 0.2554, 0.542, 0.2633, 0.5402, 0.2617, 0.5478, 0.2522, 0.5599, 0.2484, 0.5509, 0.2554, 0.5478, 0.2522, 0.5558, 0.2436, 0.5691, 0.2422, 0.5599, 0.2484, 0.5558, 0.2436, 0.5642, 0.2358, 0.5642, 0.2358, 0.5558, 0.2436, 0.5508, 0.2394, 0.5582, 0.2301, 0.5789, 0.2235, 0.5642, 0.2358, 0.5582, 0.2301, 0.5715, 0.2154, 0.5894, 0.2151, 0.5789, 0.2235, 0.5715, 0.2154, 0.5809, 0.2056, 0.6008, 0.2064, 0.5894, 0.2151, 0.5809, 0.2056, 0.5912, 0.1954, 0.5478, 0.2522, 0.5402, 0.2617, 0.5381, 0.2605, 0.544, 0.2494, 0.5558, 0.2436, 0.5478, 0.2522, 0.544, 0.2494, 0.5508, 0.2394, 0.544, 0.2494, 0.5381, 0.2605, 0.5357, 0.2596, 0.5397, 0.2473, 0.5508, 0.2394, 0.544, 0.2494, 0.5397, 0.2473, 0.545, 0.2358, 0.5582, 0.2301, 0.5508, 0.2394, 0.545, 0.2358, 0.5512, 0.2251, 0.5715, 0.2154, 0.5582, 0.2301, 0.5512, 0.2251, 0.5628, 0.2083, 0.5809, 0.2056, 0.5715, 0.2154, 0.5628, 0.2083, 0.5711, 0.1971, 0.5912, 0.1954, 0.5809, 0.2056, 0.5711, 0.1971, 0.5801, 0.1856, 0.5711, 0.1971, 0.5628, 0.2083, 0.5531, 0.2021, 0.5602, 0.1898, 0.5801, 0.1856, 0.5711, 0.1971, 0.5602, 0.1898, 0.5679, 0.1772, 0.5397, 0.2473, 0.5357, 0.2596, 0.5332, 0.2592, 0.5349, 0.2459, 0.545, 0.2358, 0.5397, 0.2473, 0.5349, 0.2459, 0.5384, 0.233, 0.5512, 0.2251, 0.545, 0.2358, 0.5384, 0.233, 0.5433, 0.2209, 0.5628, 0.2083, 0.5512, 0.2251, 0.5433, 0.2209, 0.5531, 0.2021, 0.5531, 0.2021, 0.5433, 0.2209, 0.5343, 0.2176, 0.5424, 0.1969, 0.5602, 0.1898, 0.5531, 0.2021, 0.5424, 0.1969, 0.5484, 0.1836, 0.5679, 0.1772, 0.5602, 0.1898, 0.5484, 0.1836, 0.5548, 0.1701, 0.5349, 0.2459, 0.5332, 0.2592, 0.5305, 0.2593, 0.5297, 0.2453, 0.5384, 0.233, 0.5349, 0.2459, 0.5297, 0.2453, 0.531, 0.2312, 0.5433, 0.2209, 0.5384, 0.233, 0.531, 0.2312, 0.5343, 0.2176, 0.5343, 0.2176, 0.531, 0.2312, 0.5228, 0.2306, 0.5241, 0.2153, 0.5424, 0.1969, 0.5343, 0.2176, 0.5241, 0.2153, 0.531, 0.1925, 0.5484, 0.1836, 0.5424, 0.1969, 0.531, 0.1925, 0.5358, 0.1784, 0.5548, 0.1701, 0.5484, 0.1836, 0.5358, 0.1784, 0.5411, 0.1643, 0.5297, 0.2453, 0.5305, 0.2593, 0.5278, 0.2599, 0.5242, 0.2457, 0.531, 0.2312, 0.5297, 0.2453, 0.5242, 0.2457, 0.5228, 0.2306, 0.5242, 0.2457, 0.5278, 0.2599, 0.5253, 0.2611, 0.5184, 0.2473, 0.5228, 0.2306, 0.5242, 0.2457, 0.5184, 0.2473, 0.5138, 0.2314, 0.5241, 0.2153, 0.5228, 0.2306, 0.5138, 0.2314, 0.5123, 0.2138, 0.531, 0.1925, 0.5241, 0.2153, 0.5123, 0.2138, 0.5189, 0.189, 0.5358, 0.1784, 0.531, 0.1925, 0.5189, 0.189, 0.5225, 0.1743, 0.5411, 0.1643, 0.5358, 0.1784, 0.5225, 0.1743, 0.5268, 0.1596, 0.4511, 0.2693, 0.4621, 0.2663, 0.465, 0.2752, 0.4543, 0.2792, 0.4402, 0.2726, 0.4511, 0.2693, 0.4543, 0.2792, 0.4437, 0.2832, 0.5087, 0.2615, 0.5217, 0.2664, 0.5208, 0.2689, 0.5078, 0.2668, 0.4943, 0.2592, 0.5087, 0.2615, 0.5078, 0.2668, 0.4946, 0.2669, 0.48, 0.26, 0.4943, 0.2592, 0.4946, 0.2669, 0.482, 0.2691, 0.4621, 0.2663, 0.48, 0.26, 0.482, 0.2691, 0.465, 0.2752, 0.465, 0.2752, 0.482, 0.2691, 0.4845, 0.2771, 0.4686, 0.2841, 0.4543, 0.2792, 0.465, 0.2752, 0.4686, 0.2841, 0.4583, 0.2888, 0.4437, 0.2832, 0.4543, 0.2792, 0.4583, 0.2888, 0.448, 0.2935, 0.5078, 0.2668, 0.5208, 0.2689, 0.5205, 0.2714, 0.5079, 0.2717, 0.4946, 0.2669, 0.5078, 0.2668, 0.5079, 0.2717, 0.4957, 0.2737, 0.482, 0.2691, 0.4946, 0.2669, 0.4957, 0.2737, 0.4845, 0.2771, 0.4845, 0.2771, 0.4957, 0.2737, 0.4977, 0.2799, 0.4876, 0.2844, 0.4686, 0.2841, 0.4845, 0.2771, 0.4876, 0.2844, 0.4727, 0.2924, 0.4583, 0.2888, 0.4686, 0.2841, 0.4727, 0.2924, 0.463, 0.298, 0.448, 0.2935, 0.4583, 0.2888, 0.463, 0.298, 0.4531, 0.3036, 0.5079, 0.2717, 0.5205, 0.2714, 0.5206, 0.2738, 0.5087, 0.2762, 0.4957, 0.2737, 0.5079, 0.2717, 0.5087, 0.2762, 0.4977, 0.2799, 0.4977, 0.2799, 0.5087, 0.2762, 0.5102, 0.2804, 0.5003, 0.2855, 0.4876, 0.2844, 0.4977, 0.2799, 0.5003, 0.2855, 0.4913, 0.2909, 0.4727, 0.2924, 0.4876, 0.2844, 0.4913, 0.2909, 0.4776, 0.3003, 0.463, 0.298, 0.4727, 0.2924, 0.4776, 0.3003, 0.4685, 0.3067, 0.4531, 0.3036, 0.463, 0.298, 0.4685, 0.3067, 0.4591, 0.3133, 0.5087, 0.2762, 0.5206, 0.2738, 0.5211, 0.2761, 0.5102, 0.2804, 0.4591, 0.3133, 0.4685, 0.3067, 0.475, 0.3149, 0.4662, 0.3225, 0.5102, 0.2804, 0.5211, 0.2761, 0.5221, 0.2783, 0.5123, 0.2841, 0.5003, 0.2855, 0.5102, 0.2804, 0.5123, 0.2841, 0.5036, 0.2904, 0.4913, 0.2909, 0.5003, 0.2855, 0.5036, 0.2904, 0.4956, 0.2968, 0.4776, 0.3003, 0.4913, 0.2909, 0.4956, 0.2968, 0.4833, 0.3075, 0.4685, 0.3067, 0.4776, 0.3003, 0.4833, 0.3075, 0.475, 0.3149, 0.4833, 0.3075, 0.4956, 0.2968, 0.5005, 0.3019, 0.4897, 0.314, 0.475, 0.3149, 0.4833, 0.3075, 0.4897, 0.314, 0.4823, 0.3223, 0.4662, 0.3225, 0.475, 0.3149, 0.4823, 0.3223, 0.4744, 0.3311, 0.5123, 0.2841, 0.5221, 0.2783, 0.5233, 0.2801, 0.5148, 0.2874, 0.5036, 0.2904, 0.5123, 0.2841, 0.5148, 0.2874, 0.5074, 0.2947, 0.4956, 0.2968, 0.5036, 0.2904, 0.5074, 0.2947, 0.5005, 0.3019, 0.5005, 0.3019, 0.5074, 0.2947, 0.5117, 0.2983, 0.506, 0.3063, 0.4897, 0.314, 0.5005, 0.3019, 0.506, 0.3063, 0.4969, 0.3196, 0.4823, 0.3223, 0.4897, 0.314, 0.4969, 0.3196, 0.4906, 0.3288, 0.4744, 0.3311, 0.4823, 0.3223, 0.4906, 0.3288, 0.4838, 0.3387, 0.5148, 0.2874, 0.5233, 0.2801, 0.5248, 0.2818, 0.5178, 0.2901, 0.5074, 0.2947, 0.5148, 0.2874, 0.5178, 0.2901, 0.5117, 0.2983, 0.5266, 0.2831, 0.5333, 0.2729, 0.5285, 0.284, 0.5285, 0.284, 0.5333, 0.2729, 0.5305, 0.2847, 0.5305, 0.2847, 0.5333, 0.2729, 0.5326, 0.285, 0.5326, 0.285, 0.5333, 0.2729, 0.5347, 0.2849, 0.5347, 0.2849, 0.5333, 0.2729, 0.5368, 0.2845, 0.5368, 0.2845, 0.5333, 0.2729, 0.5387, 0.2837, 0.5387, 0.2837, 0.5333, 0.2729, 0.5405, 0.2826, 0.5405, 0.2826, 0.5333, 0.2729, 0.5421, 0.2813, 0.5421, 0.2813, 0.5333, 0.2729, 0.5435, 0.2796, 0.5435, 0.2796, 0.5333, 0.2729, 0.5446, 0.2778, 0.5446, 0.2778, 0.5333, 0.2729, 0.5453, 0.2758, 0.5453, 0.2758, 0.5333, 0.2729, 0.5457, 0.2736, 0.5457, 0.2736, 0.5333, 0.2729, 0.5457, 0.2714, 0.5457, 0.2714, 0.5333, 0.2729, 0.5454, 0.2692, 0.5454, 0.2692, 0.5333, 0.2729, 0.5446, 0.2671, 0.5446, 0.2671, 0.5333, 0.2729, 0.5435, 0.2651, 0.5435, 0.2651, 0.5333, 0.2729, 0.542, 0.2633, 0.542, 0.2633, 0.5333, 0.2729, 0.5402, 0.2617, 0.5402, 0.2617, 0.5333, 0.2729, 0.5381, 0.2605, 0.5381, 0.2605, 0.5333, 0.2729, 0.5357, 0.2596, 0.5357, 0.2596, 0.5333, 0.2729, 0.5332, 0.2592, 0.5332, 0.2592, 0.5333, 0.2729, 0.5305, 0.2593, 0.5305, 0.2593, 0.5333, 0.2729, 0.5278, 0.2599, 0.5278, 0.2599, 0.5333, 0.2729, 0.5253, 0.2611, 0.5217, 0.2664, 0.5333, 0.2729, 0.5208, 0.2689, 0.5208, 0.2689, 0.5333, 0.2729, 0.5205, 0.2714, 0.5205, 0.2714, 0.5333, 0.2729, 0.5206, 0.2738, 0.5206, 0.2738, 0.5333, 0.2729, 0.5211, 0.2761, 0.5211, 0.2761, 0.5333, 0.2729, 0.5221, 0.2783, 0.5221, 0.2783, 0.5333, 0.2729, 0.5233, 0.2801, 0.5233, 0.2801, 0.5333, 0.2729, 0.5248, 0.2818, 0.5117, 0.2983, 0.5178, 0.2901, 0.5211, 0.2923, 0.5163, 0.3012, 0.506, 0.3063, 0.5117, 0.2983, 0.5163, 0.3012, 0.5119, 0.3099, 0.4969, 0.3196, 0.506, 0.3063, 0.5119, 0.3099, 0.5047, 0.3243, 0.4906, 0.3288, 0.4969, 0.3196, 0.5047, 0.3243, 0.4996, 0.3343, 0.5248, 0.2818, 0.5333, 0.2729, 0.5266, 0.2831, 0.4838, 0.3387, 0.4906, 0.3288, 0.4996, 0.3343, 0.4942, 0.3449, 0.5178, 0.2901, 0.5248, 0.2818, 0.5266, 0.2831, 0.5211, 0.2923, 0.7882, 0.8308, 0.7783, 0.8363, 0.7731, 0.8259, 0.7833, 0.8211, 0.8477, 0.8088, 0.837, 0.8106, 0.8364, 0.8064, 0.8477, 0.8067, 0.7977, 0.8257, 0.7882, 0.8308, 0.7833, 0.8211, 0.7935, 0.8166, 0.8071, 0.821, 0.7977, 0.8257, 0.7935, 0.8166, 0.8038, 0.8127, 0.8167, 0.8168, 0.8071, 0.821, 0.8038, 0.8127, 0.8143, 0.8096, 0.8266, 0.8133, 0.8167, 0.8168, 0.8143, 0.8096, 0.8253, 0.8074, 0.837, 0.8106, 0.8266, 0.8133, 0.8253, 0.8074, 0.8364, 0.8064, 0.7833, 0.8211, 0.7731, 0.8259, 0.7684, 0.8154, 0.779, 0.8109, 0.8477, 0.8067, 0.8364, 0.8064, 0.8367, 0.802, 0.848, 0.8045, 0.7935, 0.8166, 0.7833, 0.8211, 0.779, 0.8109, 0.7899, 0.8068, 0.8038, 0.8127, 0.7935, 0.8166, 0.7899, 0.8068, 0.8012, 0.8036, 0.8143, 0.8096, 0.8038, 0.8127, 0.8012, 0.8036, 0.8129, 0.8016, 0.8253, 0.8074, 0.8143, 0.8096, 0.8129, 0.8016, 0.8248, 0.801, 0.8364, 0.8064, 0.8253, 0.8074, 0.8248, 0.801, 0.8367, 0.802, 0.8322, 0.756, 0.8239, 0.7475, 0.8305, 0.7425, 0.8369, 0.7517, 0.8411, 0.7634, 0.8322, 0.756, 0.8369, 0.7517, 0.844, 0.7602, 0.8041, 0.7163, 0.7991, 0.7045, 0.811, 0.6997, 0.8152, 0.7114, 0.8504, 0.7699, 0.8411, 0.7634, 0.844, 0.7602, 0.8517, 0.7682, 0.8098, 0.7275, 0.8041, 0.7163, 0.8152, 0.7114, 0.8197, 0.7224, 0.8164, 0.738, 0.8098, 0.7275, 0.8197, 0.7224, 0.8248, 0.7328, 0.8239, 0.7475, 0.8164, 0.738, 0.8248, 0.7328, 0.8305, 0.7425, 0.8305, 0.7425, 0.8248, 0.7328, 0.8332, 0.7289, 0.8373, 0.7388, 0.8369, 0.7517, 0.8305, 0.7425, 0.8373, 0.7388, 0.842, 0.7484, 0.844, 0.7602, 0.8369, 0.7517, 0.842, 0.7484, 0.8474, 0.7577, 0.8152, 0.7114, 0.811, 0.6997, 0.823, 0.6959, 0.8262, 0.7076, 0.8517, 0.7682, 0.844, 0.7602, 0.8474, 0.7577, 0.8534, 0.7668, 0.8197, 0.7224, 0.8152, 0.7114, 0.8262, 0.7076, 0.8296, 0.7185, 0.8248, 0.7328, 0.8197, 0.7224, 0.8296, 0.7185, 0.8332, 0.7289, 0.8332, 0.7289, 0.8296, 0.7185, 0.8393, 0.7159, 0.8416, 0.7262, 0.8373, 0.7388, 0.8332, 0.7289, 0.8416, 0.7262, 0.8443, 0.7363, 0.842, 0.7484, 0.8373, 0.7388, 0.8443, 0.7363, 0.8474, 0.7461, 0.8474, 0.7577, 0.842, 0.7484, 0.8474, 0.7461, 0.851, 0.7559, 0.8262, 0.7076, 0.823, 0.6959, 0.8353, 0.6932, 0.8373, 0.705, 0.8534, 0.7668, 0.8474, 0.7577, 0.851, 0.7559, 0.8552, 0.7657, 0.8296, 0.7185, 0.8262, 0.7076, 0.8373, 0.705, 0.8393, 0.7159, 0.8373, 0.705, 0.8353, 0.6932, 0.8475, 0.6919, 0.8482, 0.7036, 0.8552, 0.7657, 0.851, 0.7559, 0.8548, 0.7547, 0.8572, 0.7651, 0.8393, 0.7159, 0.8373, 0.705, 0.8482, 0.7036, 0.8491, 0.7144, 0.8416, 0.7262, 0.8393, 0.7159, 0.8491, 0.7144, 0.8501, 0.7247, 0.8443, 0.7363, 0.8416, 0.7262, 0.8501, 0.7247, 0.8513, 0.7347, 0.8474, 0.7461, 0.8443, 0.7363, 0.8513, 0.7347, 0.8529, 0.7447, 0.851, 0.7559, 0.8474, 0.7461, 0.8529, 0.7447, 0.8548, 0.7547, 0.8529, 0.7447, 0.8513, 0.7347, 0.8584, 0.7342, 0.8585, 0.7441, 0.8548, 0.7547, 0.8529, 0.7447, 0.8585, 0.7441, 0.8588, 0.7543, 0.8482, 0.7036, 0.8475, 0.6919, 0.8598, 0.6919, 0.8591, 0.7034, 0.8572, 0.7651, 0.8548, 0.7547, 0.8588, 0.7543, 0.8593, 0.7648, 0.8491, 0.7144, 0.8482, 0.7036, 0.8591, 0.7034, 0.8587, 0.7141, 0.8501, 0.7247, 0.8491, 0.7144, 0.8587, 0.7141, 0.8584, 0.7243, 0.8513, 0.7347, 0.8501, 0.7247, 0.8584, 0.7243, 0.8584, 0.7342, 0.8584, 0.7342, 0.8584, 0.7243, 0.8667, 0.7249, 0.8653, 0.7347, 0.8585, 0.7441, 0.8584, 0.7342, 0.8653, 0.7347, 0.864, 0.7444, 0.8588, 0.7543, 0.8585, 0.7441, 0.864, 0.7444, 0.8627, 0.7544, 0.8591, 0.7034, 0.8598, 0.6919, 0.8718, 0.6932, 0.8699, 0.7045, 0.8593, 0.7648, 0.8588, 0.7543, 0.8627, 0.7544, 0.8614, 0.7648, 0.8587, 0.7141, 0.8591, 0.7034, 0.8699, 0.7045, 0.8682, 0.715, 0.8584, 0.7243, 0.8587, 0.7141, 0.8682, 0.715, 0.8667, 0.7249, 0.8667, 0.7249, 0.8682, 0.715, 0.8774, 0.7169, 0.8747, 0.7266, 0.8653, 0.7347, 0.8667, 0.7249, 0.8747, 0.7266, 0.8721, 0.7361, 0.864, 0.7444, 0.8653, 0.7347, 0.8721, 0.7361, 0.8694, 0.7455, 0.8627, 0.7544, 0.864, 0.7444, 0.8694, 0.7455, 0.8665, 0.7553, 0.8699, 0.7045, 0.8718, 0.6932, 0.8834, 0.6959, 0.8803, 0.7068, 0.8614, 0.7648, 0.8627, 0.7544, 0.8665, 0.7553, 0.8634, 0.7653, 0.8682, 0.715, 0.8699, 0.7045, 0.8803, 0.7068, 0.8774, 0.7169, 0.8634, 0.7653, 0.8665, 0.7553, 0.8702, 0.7567, 0.8653, 0.7661, 0.8774, 0.7169, 0.8803, 0.7068, 0.8903, 0.7102, 0.8864, 0.7199, 0.8747, 0.7266, 0.8774, 0.7169, 0.8864, 0.7199, 0.8825, 0.7293, 0.8721, 0.7361, 0.8747, 0.7266, 0.8825, 0.7293, 0.8787, 0.7384, 0.8694, 0.7455, 0.8721, 0.7361, 0.8787, 0.7384, 0.8746, 0.7475, 0.8665, 0.7553, 0.8694, 0.7455, 0.8746, 0.7475, 0.8702, 0.7567, 0.8803, 0.7068, 0.8834, 0.6959, 0.8945, 0.6998, 0.8903, 0.7102, 0.8702, 0.7567, 0.8746, 0.7475, 0.8796, 0.7502, 0.8736, 0.7588, 0.8903, 0.7102, 0.8945, 0.6998, 0.9051, 0.7048, 0.8999, 0.7147, 0.8653, 0.7661, 0.8702, 0.7567, 0.8736, 0.7588, 0.8671, 0.7673, 0.8864, 0.7199, 0.8903, 0.7102, 0.8999, 0.7147, 0.8949, 0.724, 0.8825, 0.7293, 0.8864, 0.7199, 0.8949, 0.724, 0.89, 0.7329, 0.8787, 0.7384, 0.8825, 0.7293, 0.89, 0.7329, 0.885, 0.7416, 0.8746, 0.7475, 0.8787, 0.7384, 0.885, 0.7416, 0.8796, 0.7502, 0.885, 0.7416, 0.89, 0.7329, 0.8972, 0.7375, 0.8909, 0.7458, 0.8796, 0.7502, 0.885, 0.7416, 0.8909, 0.7458, 0.8841, 0.7538, 0.8736, 0.7588, 0.8796, 0.7502, 0.8841, 0.7538, 0.8767, 0.7615, 0.8999, 0.7147, 0.9051, 0.7048, 0.915, 0.7106, 0.909, 0.72, 0.8671, 0.7673, 0.8736, 0.7588, 0.8767, 0.7615, 0.8686, 0.7688, 0.8949, 0.724, 0.8999, 0.7147, 0.909, 0.72, 0.9032, 0.7289, 0.89, 0.7329, 0.8949, 0.724, 0.9032, 0.7289, 0.8972, 0.7375, 0.8972, 0.7375, 0.9032, 0.7289, 0.9111, 0.7347, 0.9041, 0.743, 0.8909, 0.7458, 0.8972, 0.7375, 0.9041, 0.743, 0.8965, 0.7508, 0.8841, 0.7538, 0.8909, 0.7458, 0.8965, 0.7508, 0.8883, 0.7581, 0.8767, 0.7615, 0.8841, 0.7538, 0.8883, 0.7581, 0.8794, 0.7647, 0.909, 0.72, 0.915, 0.7106, 0.9244, 0.7171, 0.9178, 0.7261, 0.8686, 0.7688, 0.8767, 0.7615, 0.8794, 0.7647, 0.8698, 0.7705, 0.9032, 0.7289, 0.909, 0.72, 0.9178, 0.7261, 0.9111, 0.7347, 0.8698, 0.7705, 0.8794, 0.7647, 0.8815, 0.7685, 0.8707, 0.7725, 0.9111, 0.7347, 0.9178, 0.7261, 0.9264, 0.7329, 0.9189, 0.7416, 0.9041, 0.743, 0.9111, 0.7347, 0.9189, 0.7416, 0.9106, 0.7496, 0.8965, 0.7508, 0.9041, 0.743, 0.9106, 0.7496, 0.9016, 0.7569, 0.8883, 0.7581, 0.8965, 0.7508, 0.9016, 0.7569, 0.8919, 0.7633, 0.8794, 0.7647, 0.8883, 0.7581, 0.8919, 0.7633, 0.8815, 0.7685, 0.9178, 0.7261, 0.9244, 0.7171, 0.9334, 0.724, 0.9264, 0.7329, 0.8807, 0.8023, 0.8928, 0.801, 0.8925, 0.8076, 0.881, 0.8067, 0.944, 0.811, 0.9567, 0.8168, 0.9506, 0.8293, 0.9387, 0.823, 0.8694, 0.8048, 0.8807, 0.8023, 0.881, 0.8067, 0.8698, 0.807, 0.9312, 0.8063, 0.944, 0.811, 0.9387, 0.823, 0.9271, 0.8176, 0.9183, 0.803, 0.9312, 0.8063, 0.9271, 0.8176, 0.9156, 0.8132, 0.9054, 0.8012, 0.9183, 0.803, 0.9156, 0.8132, 0.904, 0.8098, 0.8928, 0.801, 0.9054, 0.8012, 0.904, 0.8098, 0.8925, 0.8076, 0.904, 0.8098, 0.9156, 0.8132, 0.9118, 0.8223, 0.9015, 0.8176, 0.8925, 0.8076, 0.904, 0.8098, 0.9015, 0.8176, 0.8911, 0.8138, 0.881, 0.8067, 0.8925, 0.8076, 0.8911, 0.8138, 0.8805, 0.811, 0.9387, 0.823, 0.9506, 0.8293, 0.9437, 0.8412, 0.9327, 0.8341, 0.8698, 0.807, 0.881, 0.8067, 0.8805, 0.811, 0.8697, 0.8091, 0.9271, 0.8176, 0.9387, 0.823, 0.9327, 0.8341, 0.9221, 0.8278, 0.9156, 0.8132, 0.9271, 0.8176, 0.9221, 0.8278, 0.9118, 0.8223, 0.9118, 0.8223, 0.9221, 0.8278, 0.9163, 0.8368, 0.9072, 0.8303, 0.9015, 0.8176, 0.9118, 0.8223, 0.9072, 0.8303, 0.8981, 0.8245, 0.8911, 0.8138, 0.9015, 0.8176, 0.8981, 0.8245, 0.8888, 0.8194, 0.8805, 0.811, 0.8911, 0.8138, 0.8888, 0.8194, 0.8792, 0.8149, 0.9327, 0.8341, 0.9437, 0.8412, 0.9358, 0.8522, 0.9257, 0.8441, 0.8697, 0.8091, 0.8805, 0.811, 0.8792, 0.8149, 0.8692, 0.8112, 0.9221, 0.8278, 0.9327, 0.8341, 0.9257, 0.8441, 0.9163, 0.8368, 0.8692, 0.8112, 0.8792, 0.8149, 0.8774, 0.8184, 0.8684, 0.8131, 0.9163, 0.8368, 0.9257, 0.8441, 0.9178, 0.853, 0.9096, 0.8448, 0.9072, 0.8303, 0.9163, 0.8368, 0.9096, 0.8448, 0.9017, 0.8374, 0.8981, 0.8245, 0.9072, 0.8303, 0.9017, 0.8374, 0.8939, 0.8306, 0.8888, 0.8194, 0.8981, 0.8245, 0.8939, 0.8306, 0.8858, 0.8243, 0.8792, 0.8149, 0.8888, 0.8194, 0.8858, 0.8243, 0.8774, 0.8184, 0.9257, 0.8441, 0.9358, 0.8522, 0.9267, 0.8621, 0.9178, 0.853, 0.8774, 0.8184, 0.8858, 0.8243, 0.8821, 0.8285, 0.875, 0.8215, 0.9178, 0.853, 0.9267, 0.8621, 0.9166, 0.8708, 0.909, 0.8607, 0.8684, 0.8131, 0.8774, 0.8184, 0.875, 0.8215, 0.8672, 0.8148, 0.9096, 0.8448, 0.9178, 0.853, 0.909, 0.8607, 0.9021, 0.8517, 0.9017, 0.8374, 0.9096, 0.8448, 0.9021, 0.8517, 0.8955, 0.8435, 0.8939, 0.8306, 0.9017, 0.8374, 0.8955, 0.8435, 0.8889, 0.8358, 0.8858, 0.8243, 0.8939, 0.8306, 0.8889, 0.8358, 0.8821, 0.8285, 0.8821, 0.8285, 0.8889, 0.8358, 0.8833, 0.84, 0.8779, 0.832, 0.875, 0.8215, 0.8821, 0.8285, 0.8779, 0.832, 0.8722, 0.8241, 0.909, 0.8607, 0.9166, 0.8708, 0.9055, 0.8779, 0.8994, 0.8671, 0.8672, 0.8148, 0.875, 0.8215, 0.8722, 0.8241, 0.8658, 0.8162, 0.9021, 0.8517, 0.909, 0.8607, 0.8994, 0.8671, 0.8939, 0.8573, 0.8955, 0.8435, 0.9021, 0.8517, 0.8939, 0.8573, 0.8886, 0.8484, 0.8889, 0.8358, 0.8955, 0.8435, 0.8886, 0.8484, 0.8833, 0.84, 0.8886, 0.8484, 0.8939, 0.8573, 0.8851, 0.8617, 0.8812, 0.8523, 0.8833, 0.84, 0.8886, 0.8484, 0.8812, 0.8523, 0.8773, 0.8434, 0.8779, 0.832, 0.8833, 0.84, 0.8773, 0.8434, 0.8733, 0.8347, 0.8722, 0.8241, 0.8779, 0.832, 0.8733, 0.8347, 0.869, 0.8261, 0.8994, 0.8671, 0.9055, 0.8779, 0.8936, 0.8835, 0.8892, 0.872, 0.8658, 0.8162, 0.8722, 0.8241, 0.869, 0.8261, 0.8642, 0.8174, 0.8939, 0.8573, 0.8994, 0.8671, 0.8892, 0.872, 0.8851, 0.8617, 0.8642, 0.8174, 0.869, 0.8261, 0.8656, 0.8275, 0.8624, 0.8182, 0.8851, 0.8617, 0.8892, 0.872, 0.8785, 0.8753, 0.8759, 0.8647, 0.8812, 0.8523, 0.8851, 0.8617, 0.8759, 0.8647, 0.8735, 0.855, 0.8773, 0.8434, 0.8812, 0.8523, 0.8735, 0.855, 0.871, 0.8457, 0.8733, 0.8347, 0.8773, 0.8434, 0.871, 0.8457, 0.8684, 0.8366, 0.869, 0.8261, 0.8733, 0.8347, 0.8684, 0.8366, 0.8656, 0.8275, 0.8892, 0.872, 0.8936, 0.8835, 0.8812, 0.8872, 0.8785, 0.8753, 0.8656, 0.8275, 0.8684, 0.8366, 0.8633, 0.8377, 0.862, 0.8284, 0.8785, 0.8753, 0.8812, 0.8872, 0.8684, 0.8892, 0.8675, 0.8771, 0.8624, 0.8182, 0.8656, 0.8275, 0.862, 0.8284, 0.8605, 0.8187, 0.8759, 0.8647, 0.8785, 0.8753, 0.8675, 0.8771, 0.8665, 0.8663, 0.8735, 0.855, 0.8759, 0.8647, 0.8665, 0.8663, 0.8655, 0.8564, 0.871, 0.8457, 0.8735, 0.855, 0.8655, 0.8564, 0.8645, 0.847, 0.8684, 0.8366, 0.871, 0.8457, 0.8645, 0.847, 0.8633, 0.8377, 0.8633, 0.8377, 0.8645, 0.847, 0.8579, 0.8472, 0.8581, 0.838, 0.862, 0.8284, 0.8633, 0.8377, 0.8581, 0.838, 0.8584, 0.8286, 0.8675, 0.8771, 0.8684, 0.8892, 0.8556, 0.8892, 0.8564, 0.8773, 0.8605, 0.8187, 0.862, 0.8284, 0.8584, 0.8286, 0.8585, 0.8188, 0.8665, 0.8663, 0.8675, 0.8771, 0.8564, 0.8773, 0.857, 0.8666, 0.8655, 0.8564, 0.8665, 0.8663, 0.857, 0.8666, 0.8575, 0.8567, 0.8645, 0.847, 0.8655, 0.8564, 0.8575, 0.8567, 0.8579, 0.8472, 0.8575, 0.8567, 0.857, 0.8666, 0.8477, 0.8654, 0.8496, 0.8557, 0.8579, 0.8472, 0.8575, 0.8567, 0.8496, 0.8557, 0.8513, 0.8465, 0.8581, 0.838, 0.8579, 0.8472, 0.8513, 0.8465, 0.853, 0.8374, 0.8584, 0.8286, 0.8581, 0.838, 0.853, 0.8374, 0.8548, 0.8282, 0.8564, 0.8773, 0.8556, 0.8892, 0.8431, 0.8875, 0.8455, 0.8759, 0.8585, 0.8188, 0.8584, 0.8286, 0.8548, 0.8282, 0.8566, 0.8186, 0.857, 0.8666, 0.8564, 0.8773, 0.8455, 0.8759, 0.8477, 0.8654, 0.8566, 0.8186, 0.8548, 0.8282, 0.8512, 0.8273, 0.8547, 0.818, 0.8477, 0.8654, 0.8455, 0.8759, 0.835, 0.8729, 0.8386, 0.863, 0.8496, 0.8557, 0.8477, 0.8654, 0.8386, 0.863, 0.8419, 0.8537, 0.8513, 0.8465, 0.8496, 0.8557, 0.8419, 0.8537, 0.845, 0.8448, 0.853, 0.8374, 0.8513, 0.8465, 0.845, 0.8448, 0.8481, 0.8361, 0.8548, 0.8282, 0.853, 0.8374, 0.8481, 0.8361, 0.8512, 0.8273, 0.8455, 0.8759, 0.8431, 0.8875, 0.831, 0.884, 0.835, 0.8729, 0.8512, 0.8273, 0.8481, 0.8361, 0.8433, 0.834, 0.8479, 0.8257, 0.835, 0.8729, 0.831, 0.884, 0.8196, 0.8789, 0.8251, 0.8686, 0.8547, 0.818, 0.8512, 0.8273, 0.8479, 0.8257, 0.853, 0.8172, 0.8386, 0.863, 0.835, 0.8729, 0.8251, 0.8686, 0.83, 0.8592, 0.8419, 0.8537, 0.8386, 0.863, 0.83, 0.8592, 0.8345, 0.8506, 0.845, 0.8448, 0.8419, 0.8537, 0.8345, 0.8506, 0.8389, 0.8422, 0.8481, 0.8361, 0.845, 0.8448, 0.8389, 0.8422, 0.8433, 0.834, 0.8433, 0.834, 0.8389, 0.8422, 0.8333, 0.8387, 0.839, 0.8311, 0.8479, 0.8257, 0.8433, 0.834, 0.839, 0.8311, 0.8449, 0.8236, 0.8251, 0.8686, 0.8196, 0.8789, 0.8092, 0.8724, 0.816, 0.8629, 0.853, 0.8172, 0.8479, 0.8257, 0.8449, 0.8236, 0.8514, 0.816, 0.83, 0.8592, 0.8251, 0.8686, 0.816, 0.8629, 0.8221, 0.8544, 0.8345, 0.8506, 0.83, 0.8592, 0.8221, 0.8544, 0.8277, 0.8463, 0.8389, 0.8422, 0.8345, 0.8506, 0.8277, 0.8463, 0.8333, 0.8387, 0.8333, 0.8387, 0.8277, 0.8463, 0.8216, 0.8412, 0.8282, 0.8343, 0.839, 0.8311, 0.8333, 0.8387, 0.8282, 0.8343, 0.835, 0.8276, 0.8449, 0.8236, 0.839, 0.8311, 0.835, 0.8276, 0.8422, 0.821, 0.816, 0.8629, 0.8092, 0.8724, 0.7998, 0.8646, 0.8076, 0.8562, 0.8514, 0.816, 0.8449, 0.8236, 0.8422, 0.821, 0.85, 0.8145, 0.8221, 0.8544, 0.816, 0.8629, 0.8076, 0.8562, 0.8148, 0.8485, 0.8277, 0.8463, 0.8221, 0.8544, 0.8148, 0.8485, 0.8216, 0.8412, 0.8148, 0.8485, 0.8076, 0.8562, 0.8002, 0.8485, 0.8083, 0.8417, 0.8216, 0.8412, 0.8148, 0.8485, 0.8083, 0.8417, 0.816, 0.8353, 0.8282, 0.8343, 0.8216, 0.8412, 0.816, 0.8353, 0.8237, 0.8292, 0.835, 0.8276, 0.8282, 0.8343, 0.8237, 0.8292, 0.8316, 0.8234, 0.8422, 0.821, 0.835, 0.8276, 0.8316, 0.8234, 0.8399, 0.8179, 0.8076, 0.8562, 0.7998, 0.8646, 0.7915, 0.8559, 0.8002, 0.8485, 0.85, 0.8145, 0.8422, 0.821, 0.8399, 0.8179, 0.8489, 0.8128, 0.8399, 0.8179, 0.8316, 0.8234, 0.8288, 0.8186, 0.8381, 0.8144, 0.8002, 0.8485, 0.7915, 0.8559, 0.7844, 0.8463, 0.7938, 0.84, 0.8489, 0.8128, 0.8399, 0.8179, 0.8381, 0.8144, 0.8481, 0.8109, 0.8083, 0.8417, 0.8002, 0.8485, 0.7938, 0.84, 0.8026, 0.834, 0.816, 0.8353, 0.8083, 0.8417, 0.8026, 0.834, 0.8112, 0.8285, 0.8237, 0.8292, 0.816, 0.8353, 0.8112, 0.8285, 0.8198, 0.8234, 0.8316, 0.8234, 0.8237, 0.8292, 0.8198, 0.8234, 0.8288, 0.8186, 0.8587, 0.8082, 0.8477, 0.8088, 0.8477, 0.8067, 0.8587, 0.8082, 0.8477, 0.8067, 0.848, 0.8045, 0.86, 0.7757, 0.8504, 0.7699, 0.8517, 0.7682, 0.86, 0.7757, 0.8517, 0.7682, 0.8534, 0.7668, 0.86, 0.7757, 0.8534, 0.7668, 0.8552, 0.7657, 0.86, 0.7757, 0.8552, 0.7657, 0.8572, 0.7651, 0.86, 0.7757, 0.8572, 0.7651, 0.8593, 0.7648, 0.86, 0.7757, 0.8593, 0.7648, 0.8614, 0.7648, 0.86, 0.7757, 0.8614, 0.7648, 0.8634, 0.7653, 0.86, 0.7757, 0.8634, 0.7653, 0.8653, 0.7661, 0.86, 0.7757, 0.8653, 0.7661, 0.8671, 0.7673, 0.86, 0.7757, 0.8671, 0.7673, 0.8686, 0.7688, 0.86, 0.7757, 0.8686, 0.7688, 0.8698, 0.7705, 0.86, 0.7757, 0.8698, 0.7705, 0.8707, 0.7725, 0.8587, 0.8082, 0.8694, 0.8048, 0.8698, 0.807, 0.8587, 0.8082, 0.8698, 0.807, 0.8697, 0.8091, 0.8587, 0.8082, 0.8697, 0.8091, 0.8692, 0.8112, 0.8587, 0.8082, 0.8692, 0.8112, 0.8684, 0.8131, 0.8587, 0.8082, 0.8684, 0.8131, 0.8672, 0.8148, 0.8587, 0.8082, 0.8672, 0.8148, 0.8658, 0.8162, 0.8587, 0.8082, 0.8658, 0.8162, 0.8642, 0.8174, 0.8587, 0.8082, 0.8642, 0.8174, 0.8624, 0.8182, 0.8587, 0.8082, 0.8624, 0.8182, 0.8605, 0.8187, 0.8587, 0.8082, 0.8605, 0.8187, 0.8585, 0.8188, 0.8587, 0.8082, 0.8585, 0.8188, 0.8566, 0.8186, 0.8587, 0.8082, 0.8566, 0.8186, 0.8547, 0.818, 0.8587, 0.8082, 0.8547, 0.818, 0.853, 0.8172, 0.8587, 0.8082, 0.853, 0.8172, 0.8514, 0.816, 0.8587, 0.8082, 0.8514, 0.816, 0.85, 0.8145, 0.8587, 0.8082, 0.85, 0.8145, 0.8489, 0.8128, 0.8587, 0.8082, 0.8489, 0.8128, 0.8481, 0.8109, 0.8288, 0.8186, 0.8198, 0.8234, 0.8167, 0.8168, 0.8266, 0.8133, 0.8381, 0.8144, 0.8288, 0.8186, 0.8266, 0.8133, 0.837, 0.8106, 0.7938, 0.84, 0.7844, 0.8463, 0.7783, 0.8363, 0.7882, 0.8308, 0.8481, 0.8109, 0.8381, 0.8144, 0.837, 0.8106, 0.8477, 0.8088, 0.8026, 0.834, 0.7938, 0.84, 0.7882, 0.8308, 0.7977, 0.8257, 0.8587, 0.8082, 0.8481, 0.8109, 0.8477, 0.8088, 0.8112, 0.8285, 0.8026, 0.834, 0.7977, 0.8257, 0.8071, 0.821, 0.8198, 0.8234, 0.8112, 0.8285, 0.8071, 0.821, 0.8167, 0.8168, 0.5469, 0.5435, 0.5468, 0.889, 0.5359, 0.8895, 0.5357, 0.5435, 0.5357, 0.5435, 0.5359, 0.8895, 0.525, 0.8895, 0.5248, 0.5435, 0.5248, 0.5435, 0.525, 0.8895, 0.5142, 0.8895, 0.514, 0.5435, 0.514, 0.5435, 0.5142, 0.8895, 0.5033, 0.8895, 0.5031, 0.5435, 0.5031, 0.5435, 0.5033, 0.8895, 0.4925, 0.8896, 0.4923, 0.5435, 0.4923, 0.5435, 0.4925, 0.8896, 0.4816, 0.8896, 0.4814, 0.5435, 0.4814, 0.5435, 0.4816, 0.8896, 0.4708, 0.8896, 0.4706, 0.5435, 0.4706, 0.5435, 0.4708, 0.8896, 0.4599, 0.8896, 0.4597, 0.5435, 0.4597, 0.5435, 0.4599, 0.8896, 0.4491, 0.8896, 0.4488, 0.5435, 0.4488, 0.5435, 0.4491, 0.8896, 0.4382, 0.8896, 0.438, 0.5435, 0.438, 0.5435, 0.4382, 0.8896, 0.4273, 0.8896, 0.4271, 0.5435, 0.4271, 0.5435, 0.4273, 0.8896, 0.4165, 0.8896, 0.4163, 0.5436, 0.4163, 0.5436, 0.4165, 0.8896, 0.4056, 0.8896, 0.4054, 0.5436, 0.4054, 0.5436, 0.4056, 0.8896, 0.3948, 0.8896, 0.3946, 0.5436, 0.3946, 0.5436, 0.3948, 0.8896, 0.3839, 0.8896, 0.3837, 0.5436, 0.3837, 0.5436, 0.3839, 0.8896, 0.3731, 0.8896, 0.3729, 0.5436, 0.7205, 0.5436, 0.7204, 0.8896, 0.7095, 0.8896, 0.7097, 0.5436, 0.7097, 0.5436, 0.7095, 0.8896, 0.6987, 0.8896, 0.6988, 0.5436, 0.6988, 0.5436, 0.6987, 0.8896, 0.6878, 0.8896, 0.688, 0.5436, 0.688, 0.5436, 0.6878, 0.8896, 0.6769, 0.8896, 0.6771, 0.5435, 0.6771, 0.5435, 0.6769, 0.8896, 0.6661, 0.8896, 0.6663, 0.5435, 0.6663, 0.5435, 0.6661, 0.8896, 0.6552, 0.8896, 0.6554, 0.5435, 0.6554, 0.5435, 0.6552, 0.8896, 0.6444, 0.8895, 0.6446, 0.5435, 0.6446, 0.5435, 0.6444, 0.8895, 0.6335, 0.8895, 0.6337, 0.5435, 0.6337, 0.5435, 0.6335, 0.8895, 0.6227, 0.8895, 0.6228, 0.5435, 0.6228, 0.5435, 0.6227, 0.8895, 0.6118, 0.8895, 0.612, 0.5435, 0.612, 0.5435, 0.6118, 0.8895, 0.601, 0.8895, 0.6011, 0.5435, 0.6011, 0.5435, 0.601, 0.8895, 0.5901, 0.8895, 0.5903, 0.5435, 0.5903, 0.5435, 0.5901, 0.8895, 0.5793, 0.8895, 0.5794, 0.5435, 0.5794, 0.5435, 0.5793, 0.8895, 0.5684, 0.8895, 0.5686, 0.5435, 0.5359, 0.8895, 0.5468, 0.889, 0.5576, 0.8895, 0.568, 0.8927, 0.5776, 0.8978, 0.5861, 0.9048, 0.593, 0.9132, 0.5981, 0.9229, 0.6013, 0.9333, 0.6023, 0.9442, 0.6012, 0.955, 0.5981, 0.9655, 0.5929, 0.9751, 0.586, 0.9835, 0.5775, 0.9905, 0.5679, 0.9956, 0.5574, 0.9987, 0.5466, 0.9998, 0.5357, 0.9987, 0.5253, 0.9955, 0.5157, 0.9904, 0.5072, 0.9834, 0.5003, 0.975, 0.4952, 0.9654, 0.4921, 0.9549, 0.491, 0.944, 0.4921, 0.9332, 0.4953, 0.9227, 0.5004, 0.9131, 0.5074, 0.9047, 0.5158, 0.8978, 0.5254, 0.8927, 0.5577, 0.5435, 0.5576, 0.8895, 0.5468, 0.889, 0.5469, 0.5435, 0.5686, 0.5435, 0.5684, 0.8895, 0.5576, 0.8895, 0.5577, 0.5435, 0.2196, 0.876, 0.2156, 0.8737, 0.07766, 0.8756, 0.08165, 0.8779, 0.2156, 0.8737, 0.2121, 0.8714, 0.07417, 0.8733, 0.07766, 0.8756, 0.2121, 0.8714, 0.209, 0.8688, 0.07105, 0.8708, 0.07417, 0.8733, 0.209, 0.8688, 0.2062, 0.8659, 0.06831, 0.8678, 0.07105, 0.8708, 0.2062, 0.8659, 0.204, 0.8625, 0.06604, 0.8644, 0.06831, 0.8678, 0.204, 0.8625, 0.2023, 0.8588, 0.06434, 0.8608, 0.06604, 0.8644, 0.2023, 0.8588, 0.2012, 0.8549, 0.06327, 0.8569, 0.06434, 0.8608, 0.2038, 0.9564, 0.2034, 0.9523, 0.06544, 0.9543, 0.06584, 0.9583, 0.2034, 0.9523, 0.2037, 0.9483, 0.06572, 0.9502, 0.06544, 0.9543, 0.2037, 0.9483, 0.2046, 0.9444, 0.06668, 0.9463, 0.06572, 0.9502, 0.2046, 0.9444, 0.2062, 0.9407, 0.06828, 0.9426, 0.06668, 0.9463, 0.2062, 0.9407, 0.2084, 0.9372, 0.07045, 0.9392, 0.06828, 0.9426, 0.2084, 0.9372, 0.211, 0.9342, 0.07312, 0.9361, 0.07045, 0.9392, 0.211, 0.9342, 0.2141, 0.9315, 0.07616, 0.9334, 0.07312, 0.9361, 0.2141, 0.9315, 0.2174, 0.9291, 0.07948, 0.9311, 0.07616, 0.9334, 0.2174, 0.9291, 0.2209, 0.9267, 0.08294, 0.9287, 0.07948, 0.9311, 0.2209, 0.9267, 0.2243, 0.9243, 0.08639, 0.9263, 0.08294, 0.9287, 0.2243, 0.9243, 0.2276, 0.9219, 0.0897, 0.9239, 0.08639, 0.9263, 0.2276, 0.9219, 0.2307, 0.9193, 0.09275, 0.9212, 0.0897, 0.9239, 0.2307, 0.9193, 0.2333, 0.9162, 0.09541, 0.9182, 0.09275, 0.9212, 0.2333, 0.9162, 0.2355, 0.9128, 0.09759, 0.9147, 0.09541, 0.9182, 0.2355, 0.9128, 0.2371, 0.9091, 0.09918, 0.911, 0.09759, 0.9147, 0.2371, 0.9091, 0.2381, 0.9052, 0.1001, 0.9071, 0.09918, 0.911, 0.2381, 0.9052, 0.2384, 0.9011, 0.1004, 0.903, 0.1001, 0.9071, 0.2384, 0.9011, 0.238, 0.8971, 0.1, 0.899, 0.1004, 0.903, 0.238, 0.8971, 0.2369, 0.8932, 0.09896, 0.8951, 0.1, 0.899, 0.2369, 0.8932, 0.2352, 0.8895, 0.09726, 0.8914, 0.09896, 0.8951, 0.2352, 0.8895, 0.2329, 0.8862, 0.09499, 0.8881, 0.09726, 0.8914, 0.2329, 0.8862, 0.2302, 0.8832, 0.09225, 0.8851, 0.09499, 0.8881, 0.2302, 0.8832, 0.2271, 0.8806, 0.08913, 0.8825, 0.09225, 0.8851, 0.07521, 0.8835, 0.07137, 0.8848, 0.06786, 0.8868, 0.0648, 0.8894, 0.06232, 0.8926, 0.06051, 0.8962, 0.05944, 0.9001, 0.05915, 0.9042, 0.05966, 0.9082, 0.06094, 0.912, 0.06295, 0.9155, 0.0656, 0.9186, 0.0688, 0.9211, 0.07242, 0.9229, 0.07632, 0.924, 0.08036, 0.9243, 0.08437, 0.9237, 0.08821, 0.9225, 0.09173, 0.9205, 0.09479, 0.9178, 0.09727, 0.9146, 0.09908, 0.911, 0.1001, 0.9071, 0.1004, 0.903, 0.09992, 0.899, 0.09864, 0.8952, 0.09664, 0.8917, 0.09399, 0.8886, 0.09079, 0.8861, 0.08717, 0.8843, 0.08326, 0.8833, 0.07923, 0.883, 0.2236, 0.8783, 0.2196, 0.876, 0.08165, 0.8779, 0.08564, 0.8802, 0.2271, 0.8806, 0.2236, 0.8783, 0.08564, 0.8802, 0.08913, 0.8825, 0.2261, 0.9712, 0.23, 0.9705, 0.2338, 0.969, 0.2372, 0.9668, 0.2401, 0.9639, 0.2424, 0.9606, 0.244, 0.9569, 0.2448, 0.9529, 0.2449, 0.9489, 0.2441, 0.9449, 0.2426, 0.9411, 0.2404, 0.9377, 0.2376, 0.9348, 0.2343, 0.9325, 0.2305, 0.9309, 0.2266, 0.9301, 0.2225, 0.93, 0.2186, 0.9308, 0.2148, 0.9323, 0.2114, 0.9345, 0.2085, 0.9373, 0.2062, 0.9407, 0.2046, 0.9444, 0.2038, 0.9483, 0.2037, 0.9524, 0.2045, 0.9564, 0.206, 0.9601, 0.2082, 0.9635, 0.211, 0.9664, 0.2143, 0.9687, 0.2181, 0.9703, 0.222, 0.9711, 0.05583, 0.8005, 0.05978, 0.8028, 0.1977, 0.8028, 0.1938, 0.8005, 0.05978, 0.8028, 0.06324, 0.8052, 0.2012, 0.8052, 0.1977, 0.8028, 0.06324, 0.8052, 0.06632, 0.8078, 0.2043, 0.8078, 0.2012, 0.8052, 0.06632, 0.8078, 0.06903, 0.8108, 0.207, 0.8108, 0.2043, 0.8078, 0.06903, 0.8108, 0.07125, 0.8142, 0.2092, 0.8142, 0.207, 0.8108, 0.07125, 0.8142, 0.0729, 0.8179, 0.2108, 0.8179, 0.2092, 0.8142, 0.0729, 0.8179, 0.07391, 0.8218, 0.2119, 0.8218, 0.2108, 0.8179, 0.07391, 0.8218, 0.07425, 0.8258, 0.2122, 0.8258, 0.2119, 0.8218, 0.07425, 0.8258, 0.07391, 0.8299, 0.2119, 0.8299, 0.2122, 0.8258, 0.07391, 0.8299, 0.0729, 0.8338, 0.2108, 0.8338, 0.2119, 0.8299, 0.0729, 0.8338, 0.07125, 0.8375, 0.2092, 0.8375, 0.2108, 0.8338, 0.07125, 0.8375, 0.06903, 0.8409, 0.207, 0.8409, 0.2092, 0.8375, 0.06788, 0.7394, 0.06517, 0.7424, 0.2031, 0.7424, 0.2058, 0.7394, 0.06517, 0.7424, 0.06209, 0.745, 0.2, 0.745, 0.2031, 0.7424, 0.06209, 0.745, 0.05874, 0.7474, 0.1967, 0.7474, 0.2, 0.745, 0.05874, 0.7474, 0.05525, 0.7497, 0.1932, 0.7497, 0.1967, 0.7474, 0.05525, 0.7497, 0.05177, 0.7521, 0.1897, 0.7521, 0.1932, 0.7497, 0.05177, 0.7521, 0.04842, 0.7544, 0.1864, 0.7544, 0.1897, 0.7521, 0.04842, 0.7544, 0.04533, 0.757, 0.1833, 0.757, 0.1864, 0.7544, 0.04533, 0.757, 0.04263, 0.7601, 0.1806, 0.7601, 0.1833, 0.757, 0.04263, 0.7601, 0.04041, 0.7634, 0.1783, 0.7634, 0.1806, 0.7601, 0.04041, 0.7634, 0.03876, 0.7671, 0.1767, 0.7671, 0.1783, 0.7634, 0.03876, 0.7671, 0.03774, 0.7711, 0.1757, 0.7711, 0.1767, 0.7671, 0.03774, 0.7711, 0.0374, 0.7751, 0.1753, 0.7751, 0.1757, 0.7711, 0.0374, 0.7751, 0.03774, 0.7791, 0.1757, 0.7791, 0.1753, 0.7751, 0.03774, 0.7791, 0.03876, 0.783, 0.1767, 0.783, 0.1757, 0.7791, 0.03876, 0.783, 0.04041, 0.7867, 0.1783, 0.7867, 0.1767, 0.783, 0.04041, 0.7867, 0.04263, 0.7901, 0.1806, 0.7901, 0.1783, 0.7867, 0.04263, 0.7901, 0.04533, 0.7931, 0.1833, 0.7931, 0.1806, 0.7901, 0.04533, 0.7931, 0.04842, 0.7958, 0.1864, 0.7958, 0.1833, 0.7931, 0.2009, 0.7943, 0.2048, 0.793, 0.2082, 0.791, 0.2113, 0.7883, 0.2137, 0.785, 0.2155, 0.7814, 0.2165, 0.7775, 0.2167, 0.7734, 0.2162, 0.7694, 0.2148, 0.7656, 0.2128, 0.7621, 0.2101, 0.7591, 0.2068, 0.7566, 0.2032, 0.7549, 0.1993, 0.7539, 0.1952, 0.7536, 0.1912, 0.7542, 0.1874, 0.7555, 0.1839, 0.7576, 0.1809, 0.7603, 0.1785, 0.7635, 0.1767, 0.7671, 0.1757, 0.7711, 0.1754, 0.7751, 0.176, 0.7791, 0.1773, 0.7829, 0.1794, 0.7864, 0.1821, 0.7894, 0.1853, 0.7919, 0.189, 0.7936, 0.1929, 0.7947, 0.1969, 0.7949, 0.05187, 0.7981, 0.05583, 0.8005, 0.1938, 0.8005, 0.1898, 0.7981, 0.04842, 0.7958, 0.05187, 0.7981, 0.1898, 0.7981, 0.1864, 0.7958, 0.03712, 0.8059, 0.03928, 0.8025, 0.04073, 0.7987, 0.04141, 0.7947, 0.0413, 0.7907, 0.04041, 0.7867, 0.03876, 0.783, 0.03642, 0.7797, 0.03348, 0.777, 0.03005, 0.7748, 0.02627, 0.7733, 0.02228, 0.7727, 0.01823, 0.7728, 0.01428, 0.7737, 0.01058, 0.7753, 0.007279, 0.7777, 0.004494, 0.7806, 0.002336, 0.784, 0.0008872, 0.7878, 0.0002044, 0.7918, 0.0003133, 0.7958, 0.00121, 0.7998, 0.00286, 0.8035, 0.005199, 0.8068, 0.008138, 0.8096, 0.01156, 0.8117, 0.01535, 0.8132, 0.01934, 0.8139, 0.02339, 0.8138, 0.02733, 0.8129, 0.03103, 0.8112, 0.03434, 0.8089])
me_sphere_001.use_remesh_preserve_volume = False
me_sphere_001.use_remesh_preserve_attributes = False
me_sphere_001.use_mirror_vertex_groups = False
me_sphere_001.update()

# ---- objects
ob_sphere = bpy.data.objects.new('Sphere', me_sphere_001)

# ---- transforms, parenting, visibility, modifiers, constraints
ob_sphere.location = (0.0, 0.0, 0.0)
ob_sphere.lineart.crease_threshold = 0.0

# ---- collection membership
col_collection_1.objects.link(ob_sphere)

# ---- scene / render settings (as saved in the file)
scene.frame_start = 1; scene.frame_end = 250; scene.frame_set(1)
scene.render.engine = 'BLENDER_EEVEE_NEXT'
scene.render.image_settings.color_mode = 'RGB'
scene.render.image_settings.compression = 90
scene.render.resolution_percentage = 50
scene.render.dither_intensity = 0.0
scene.cycles.use_denoising = False
scene.cycles.samples = 10
scene.cycles.sampling_pattern = 'TABULATED_SOBOL'
scene.cycles.light_sampling_threshold = 0.0
scene.cycles.use_adaptive_sampling = False
scene.cycles.use_light_tree = False
scene.cycles.blur_glossy = 0.0
scene.cycles.volume_bounces = 1
scene.cycles.pixel_filter_type = 'GAUSSIAN'
scene.cycles.sample_clamp_indirect = 0.0
scene.view_settings.view_transform = 'Standard'
bpy.context.view_layer.update()

# ---- added for rendering (the .blend has no active camera and no usable light): camera, sun
cam_auto = bpy.data.cameras.new('AutoCamera')
cam_auto.lens = 50.0
cam_auto.sensor_width = 36.0
cam_auto.clip_end = 1000.0
ob_auto_camera = bpy.data.objects.new('AutoCamera', cam_auto)
scene.collection.objects.link(ob_auto_camera)
ob_auto_camera.location = (9.132, -12.0084, 6.8595)
ob_auto_camera.rotation_euler = (1.09748, -7.21219e-08, 0.694738)
scene.camera = ob_auto_camera
light_auto_sun = bpy.data.lights.new('AutoSun', 'SUN')
light_auto_sun.energy = 3.0
light_auto_sun.angle = 0.0523599
ob_auto_sun = bpy.data.objects.new('AutoSun', light_auto_sun)
scene.collection.objects.link(ob_auto_sun)
ob_auto_sun.rotation_euler = (0.872665, 0.174533, 0.523599)
bpy.context.view_layer.update()
